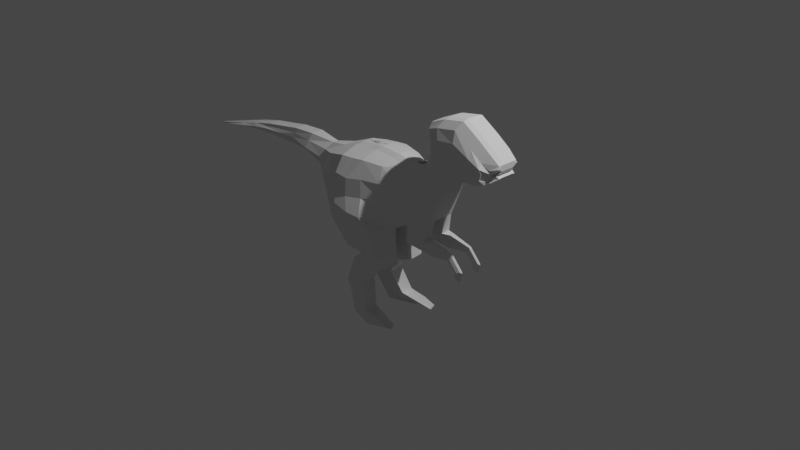 # Source: Dino9.blend  (saved by Blender 2.81.16; exported with 4.5.12 LTS)
import bpy
from mathutils import Matrix  # noqa: F401  (used for matrix-valued properties, if any)

bpy.ops.wm.read_factory_settings(use_empty=True)
scene = bpy.context.scene
scene.name = 'Scene'

# ---- collections
col_collection = bpy.data.collections.new('Collection'); scene.collection.children.link(col_collection)

# ---- world
world_world = bpy.data.worlds.new('World'); scene.world = world_world
world_world.use_nodes = True; world_world.node_tree.nodes.clear()
_N = world_world.node_tree.nodes; _L = world_world.node_tree.links
n0 = _N.new('ShaderNodeOutputWorld'); n0.name = 'World Output'; n0.location = (300, 300)
n1 = _N.new('ShaderNodeBackground'); n1.name = 'Background'; n1.location = (10, 300)
n1.inputs[0].default_value = (0.05088, 0.05088, 0.05088, 1.0)
_L.new(n1.outputs[0], n0.inputs[0])
n0.is_active_output = True
world_world.color = (0.05088, 0.05088, 0.05088)
world_world.use_sun_shadow = False
world_world.sun_shadow_jitter_overblur = 0.0

# ---- cameras
cam_camera = bpy.data.cameras.new('Camera')
cam_camera.clip_end = 100.0
cam_camera.ortho_scale = 7.314

# ---- lights
light_light = bpy.data.lights.new('Light', 'POINT')
light_light.transmission_factor = 0.0
light_light.energy = 1000.0
light_light.shadow_soft_size = 0.1
light_light.shadow_maximum_resolution = 0.006
light_light.use_absolute_resolution = True

# ---- meshes
me_plane = bpy.data.meshes.new('Plane')
me_plane.from_pydata([(-1.593, 0.373, -0.03725), (-2.536, 0.3427, -0.01353), (-0.5102, 0.6311, 0.2992), (-0.4905, -0.0003076, 0.4715), (0.003759, -0.05792, 0.4042), (-0.2112, 0.6666, 0.2992), (0.05214, -0.03908, 0.1858), (0.02222, 0.656, 0.2481), (0.3041, 0.09705, 0.1805), (0.2016, 0.6178, 0.18), (0.5771, 0.2062, 0.1563), (0.3611, 0.6294, 0.1559), (0.7116, 0.5359, 0.1563), (0.4847, 0.7571, 0.09616), (0.7659, 0.7391, 0.1563), (0.5324, 0.9055, 0.1047), (0.8082, 0.8334, 0.1805), (0.5619, 1.179, 0.1511), (-0.7987, 0.5422, 0.2195), (-0.8683, 0.2338, 0.2608), (-1.099, 0.343, 0.1153), (0.8685, 0.8365, 0.1805), (0.6953, 1.23, 0.18), (0.973, 0.8083, 0.1805), (0.9213, 1.272, 0.18), (1.161, 0.8064, 0.1805), (1.122, 1.147, 0.18), (1.296, 0.8541, 0.1805), (1.251, 1.054, 0.18), (1.345, 0.8803, 0.1371), (1.332, 0.9969, 0.1563), (0.4632, 0.7846, 0.06987), (0.5096, 0.9396, 0.06987), (-2.275, 0.3464, 0.06987), (-2.539, 0.3028, 0.06987), (0.05346, -0.02556, 0.08759), (-0.09148, -0.07043, 0.06987), (-1.548, 0.5621, 0.06987), (-1.271, 0.5811, 0.06987), (1.413, 1.055, 0.06987), (1.4, 0.9246, 0.06987), (0.8685, 0.8365, 0.06987), (0.8082, 0.8334, 0.06987), (-0.154, 0.7648, 0.06987), (0.07943, 0.7543, 0.06987), (-1.344, 0.3502, 0.06987), (-1.593, 0.373, 0.06987), (1.296, 0.8541, 0.06987), (0.7659, 0.7407, 0.06987), (-2.992, 0.1974, 0.01494), (-2.994, 0.2129, 0.01494), (1.308, 1.153, 0.06987), (0.546, 1.232, 0.06987), (0.3041, 0.09705, 0.06987), (-1.767, 0.5222, 0.06987), (-2.536, 0.3427, 0.05634), (0.7525, 1.328, 0.06987), (0.2588, 0.716, 0.06987), (-1.823, 0.3654, 0.06987), (-0.7411, 0.6096, 0.06987), (-0.453, 0.7293, 0.06987), (-0.4905, -0.0003077, 0.06987), (-0.8693, 0.1736, 0.06987), (0.973, 0.8083, 0.06987), (0.5771, 0.2078, 0.06987), (-2.013, 0.4804, 0.06987), (0.9785, 1.371, 0.06987), (0.4183, 0.7292, 0.06987), (-2.005, 0.3654, 0.06987), (-0.9689, 0.5583, 0.03262), (-1.1, 0.3086, 0.06185), (1.161, 0.8064, 0.06987), (0.7116, 0.5375, 0.06987), (-2.277, 0.4178, 0.06987), (1.179, 1.245, 0.06987), (-0.4905, -0.0003077, 0.06987), (-0.3432, -0.2879, 0.3985), (0.01453, -0.2201, 0.3973), (-0.3368, -0.2859, 0.06619), (0.04423, -0.2203, 0.09045), (-0.2573, -0.3931, 0.2601), (0.06873, -0.4649, 0.246), (-0.2638, -0.3987, 0.09214), (0.06223, -0.4705, 0.07806), (-0.2573, -0.3931, 0.2601), (0.06873, -0.4649, 0.246), (-0.2638, -0.3987, 0.09214), (0.06223, -0.4705, 0.07806), (-0.3867, -0.476, 0.2702), (-0.1725, -0.5819, 0.269), (-0.3972, -0.4814, 0.1212), (-0.183, -0.5873, 0.12), (-0.518, -0.7951, 0.2604), (-0.2551, -0.7389, 0.2695), (-0.5134, -0.7985, 0.1098), (-0.2506, -0.7423, 0.1189), (-0.3182, -1.123, 0.2967), (-0.1588, -1.008, 0.3344), (-0.31, -1.113, 0.1481), (-0.1506, -0.9984, 0.1858), (-0.04157, -1.107, 0.3641), (0.1854, -1.073, 0.3395), (-0.03914, -1.104, 0.2369), (0.1879, -1.07, 0.2481), (0.2862, -0.09831, 0.1756), (0.5352, 0.002755, 0.1756), (0.2862, -0.09831, 0.07471), (0.5352, 0.002755, 0.07471), (0.6212, -0.1346, 0.1518), (0.6283, 0.00718, 0.1518), (0.6212, -0.1346, 0.09852), (0.6283, 0.00718, 0.09852), (0.8332, -0.1096, 0.1397), (0.8679, -0.0404, 0.1397), (0.8332, -0.1096, 0.1106), (0.8679, -0.0404, 0.1106), (0.9223, -0.2083, 0.1397), (0.9917, -0.174, 0.1397), (0.9223, -0.2083, 0.1106), (0.9917, -0.174, 0.1106), (0.9244, -0.2678, 0.1326), (0.9638, -0.27, 0.1326), (0.9244, -0.2678, 0.1178), (0.9638, -0.27, 0.1178), (-0.2793, -0.03743, -0.03717), (-0.2947, 0.7481, -0.03717), (-0.2793, -0.03743, 0.479), (-0.3519, 0.6499, 0.3066), (-0.2947, 0.7481, 0.04999), (-0.2793, -0.03743, 0.04999), (-0.2793, -0.03743, 0.479), (-0.2793, -0.03743, 0.04999), (-0.2244, -0.2532, 0.4272), (-0.218, -0.2512, 0.06142), (-0.1676, -0.4311, 0.2663), (-0.1741, -0.4367, 0.06848), (-0.1676, -0.4311, 0.2663), (-0.1741, -0.4367, 0.06848), (-0.3562, -0.5321, 0.2875), (-0.3668, -0.5375, 0.1132), (-0.4618, -0.7654, 0.2821), (-0.4572, -0.7688, 0.1058), (-0.3167, -1.062, 0.3463), (-0.3085, -1.052, 0.1725), (-0.04114, -1.089, 0.4129), (-0.03871, -1.086, 0.2657), (0.4447, 0.1541, -0.04244), (0.341, 0.7228, -0.04244), (0.4447, 0.1533, 0.1917), (0.2838, 0.6238, 0.191), (0.341, 0.7228, 0.0549), (0.4447, 0.1541, 0.0549), (0.4144, -0.04626, 0.2022), (0.4144, -0.04626, 0.06165), (0.6248, -0.06159, 0.1691), (0.6248, -0.06159, 0.09482), (0.8511, -0.07396, 0.1522), (0.8511, -0.07396, 0.1117), (0.958, -0.1906, 0.1522), (0.958, -0.1906, 0.1117), (0.9447, -0.2689, 0.1423), (0.9447, -0.2689, 0.1216), (-0.5004, 0.3154, 0.4241), (-0.1513, 0.2981, 0.3839), (0.07087, 0.3278, 0.3162), (0.2529, 0.3574, 0.2481), (0.4851, 0.4341, 0.1874), (0.6141, 0.6628, 0.1475), (0.6698, 0.8545, 0.1433), (0.701, 1.022, 0.1907), (-0.8249, 0.3847, 0.3134), (-1.059, 0.388, 0.1373), (0.7819, 1.033, 0.2023), (0.9471, 1.04, 0.2023), (1.141, 0.9766, 0.2023), (1.274, 0.9542, 0.2023), (1.339, 0.9386, 0.08877), (1.407, 0.99, 0.06987), (-0.3388, 0.2717, 0.4254), (0.3642, 0.3885, 0.2393), (0.8853, 0.8555, 0.123), (1.406, 1.052, 0.111), (0.479, 0.7884, 0.08104), (1.274, 0.9542, 0.2023), (1.339, 0.9386, 0.08877), (-0.1952, 0.7328, 0.1228), (1.309, 1.132, 0.1228), (0.3047, 0.0947, 0.123), (-0.5129, -0.00547, 0.123), (0.9929, 0.8264, 0.123), (0.5855, 0.2079, 0.111), (1.186, 0.8246, 0.123), (0.7239, 0.5471, 0.111), (0.5274, 0.9446, 0.08531), (-0.1024, -0.07762, 0.123), (1.405, 0.9241, 0.1014), (0.8233, 0.8524, 0.123), (0.04499, 0.722, 0.1228), (1.325, 0.8736, 0.123), (0.7797, 0.7561, 0.111), (0.5614, 1.236, 0.1084), (0.7375, 1.312, 0.1228), (0.2295, 0.6826, 0.1228), (-0.5028, 0.6963, 0.1228), (-0.8588, 0.2067, 0.1302), (0.97, 1.356, 0.1228), (0.3937, 0.6954, 0.1108), (-1.099, 0.3067, 0.1114), (1.176, 1.227, 0.1228), (-0.5129, -0.00547, 0.123), (-0.358, -0.3003, 0.1314), (0.02958, -0.2328, 0.1564), (-0.2764, -0.4125, 0.151), (0.05449, -0.4865, 0.1366), (-0.2764, -0.4125, 0.151), (0.05449, -0.4865, 0.1366), (-0.4117, -0.4978, 0.1715), (-0.1958, -0.6067, 0.1703), (-0.5388, -0.825, 0.1719), (-0.2728, -0.7672, 0.17), (-0.3313, -1.155, 0.2104), (-0.1718, -1.037, 0.2378), (-0.04973, -1.142, 0.2911), (0.1773, -1.108, 0.2912), (0.2862, -0.1063, 0.1232), (0.5424, -0.002319, 0.1232), (0.6309, -0.1437, 0.124), (0.6381, 0.002233, 0.124), (0.849, -0.1179, 0.1244), (0.8847, -0.04672, 0.1244), (0.9406, -0.2194, 0.1244), (1.012, -0.1842, 0.1244), (0.9429, -0.2807, 0.1246), (0.9834, -0.2829, 0.1246), (-0.04929, -1.124, 0.3193), (-0.34, 0.7157, 0.1159), (0.9638, -0.2818, 0.1315), (0.3141, 0.6892, 0.1203), (1.405, 0.9879, 0.07736), (-0.1813, 0.4823, 0.3587), (0.04655, 0.4919, 0.3076), (0.2272, 0.4876, 0.2395), (0.4231, 0.5318, 0.2008), (0.5494, 0.71, 0.1555), (0.6011, 0.88, 0.1575), (0.6315, 1.101, 0.2002), (0.7386, 1.132, 0.2186), (0.9342, 1.156, 0.2186), (1.132, 1.062, 0.2186), (1.262, 1.004, 0.2186), (1.335, 0.9677, 0.1561), (-0.3454, 0.4608, 0.4029), (0.324, 0.5061, 0.2405), (-0.5053, 0.4733, 0.399), (-1.017, 0.483, 0.1035), (1.41, 1.023, 0.1081), (1.405, 1.02, 0.1303), (-0.4568, 0.1739, 0.4667), (-0.7993, 0.2705, 0.2975), (1.369, 0.9431, 0.09053), (-0.09702, 0.1318, 0.4667), (0.1113, 0.1797, 0.2975), (0.2876, 0.2409, 0.2294), (0.5306, 0.3303, 0.1886), (0.6574, 0.5989, 0.1695), (0.7102, 0.7888, 0.1674), (0.7456, 0.9149, 0.2018), (0.8135, 0.9215, 0.2074), (0.9432, 0.9114, 0.2074), (1.127, 0.8799, 0.2074), (1.256, 0.892, 0.2074), (1.31, 0.8971, 0.1319), (-0.2775, 0.135, 0.4709), (0.4088, 0.2829, 0.2306), (1.371, 0.9419, 0.1093), (-1.89, 0.5013, 0.06987), (-2.276, 0.3861, 0.1003), (-1.573, 0.4562, 0.1003), (-1.798, 0.4436, 0.1003), (-2.009, 0.4265, 0.1003), (-2.54, 0.3212, 0.0938), (-1.322, 0.4229, 0.1346), (-1.296, 0.5018, 0.1023), (-1.561, 0.507, 0.08567), (-0.4905, -0.0003078, 0.0), (-0.09148, -0.07043, 0.0), (-0.453, 0.7293, 0.0), (-0.154, 0.7648, 0.0), (0.1195, -0.000538, 0.0), (0.07943, 0.7543, 0.0), (0.3041, 0.09705, 0.0), (0.2588, 0.716, 0.0), (0.5771, 0.2078, 0.0), (0.4183, 0.7292, 0.0), (0.7116, 0.5375, 0.0), (0.4632, 0.7846, 0.0), (0.7659, 0.7407, 0.0), (0.5096, 0.9396, 0.0), (0.8082, 0.8334, 0.0), (0.546, 1.232, 0.0), (-0.8693, 0.1736, 0.0), (-0.7411, 0.6096, 0.0), (-1.091, 0.2818, 0.0), (-0.9689, 0.5583, 0.0), (-1.344, 0.3502, 0.0), (-1.271, 0.5811, 0.0), (-1.593, 0.373, 0.03725), (-1.548, 0.5621, 0.0), (-1.823, 0.3654, 0.0), (-1.767, 0.5222, 0.0), (-2.005, 0.3654, 0.0), (-2.013, 0.4804, 0.0), (-2.275, 0.3464, 0.0), (-2.277, 0.4178, 0.0), (-2.539, 0.3028, 0.0), (-2.536, 0.3427, 0.01353), (0.8685, 0.8365, 0.0), (-2.992, 0.1974, 0.0), (0.7525, 1.328, 0.0), (0.973, 0.8083, 0.0), (0.9785, 1.371, 0.0), (1.161, 0.8064, 0.0), (1.179, 1.245, 0.0), (1.296, 0.854, 0.0), (1.308, 1.153, 0.0), (1.4, 0.9246, 0.0), (1.413, 1.055, 0.0), (-2.994, 0.2129, 0.0), (-0.5102, 0.6311, -0.2992), (-0.4905, -0.0003076, -0.4715), (0.003759, -0.05792, -0.4042), (-0.2112, 0.6666, -0.2992), (0.05214, -0.03908, -0.1858), (0.02222, 0.656, -0.2481), (0.3041, 0.09705, -0.1805), (0.2016, 0.6178, -0.18), (0.5771, 0.2062, -0.1563), (0.3611, 0.6294, -0.1559), (0.7116, 0.5359, -0.1563), (0.4847, 0.7571, -0.09616), (0.7659, 0.7391, -0.1563), (0.5324, 0.9055, -0.1047), (0.8082, 0.8334, -0.1805), (0.5619, 1.179, -0.1511), (-0.7987, 0.5422, -0.2195), (-0.8683, 0.2338, -0.2608), (-1.099, 0.343, -0.1153), (0.8685, 0.8365, -0.1805), (0.6953, 1.23, -0.18), (0.973, 0.8083, -0.1805), (0.9213, 1.272, -0.18), (1.161, 0.8064, -0.1805), (1.122, 1.147, -0.18), (1.296, 0.8541, -0.1805), (1.251, 1.054, -0.18), (1.345, 0.8803, -0.1371), (1.332, 0.9969, -0.1563), (0.4632, 0.7846, -0.06987), (0.5096, 0.9396, -0.06987), (-2.275, 0.3464, -0.06987), (-2.539, 0.3028, -0.06987), (0.05346, -0.02556, -0.08759), (-0.09148, -0.07043, -0.06987), (-1.548, 0.5621, -0.06987), (-1.271, 0.5811, -0.06987), (1.413, 1.055, -0.06987), (1.4, 0.9246, -0.06987), (0.8685, 0.8365, -0.06987), (0.8082, 0.8334, -0.06987), (-0.154, 0.7648, -0.06987), (0.07943, 0.7543, -0.06987), (-1.344, 0.3502, -0.06987), (-1.593, 0.373, -0.06987), (1.296, 0.8541, -0.06987), (0.7659, 0.7407, -0.06987), (-2.992, 0.1974, -0.01494), (-2.994, 0.2129, -0.01494), (1.308, 1.153, -0.06987), (0.546, 1.232, -0.06987), (0.3041, 0.09705, -0.06987), (-1.767, 0.5222, -0.06987), (-2.536, 0.3427, -0.05634), (0.7525, 1.328, -0.06987), (0.2588, 0.716, -0.06987), (-1.823, 0.3654, -0.06987), (-0.7411, 0.6096, -0.06987), (-0.453, 0.7293, -0.06987), (-0.4905, -0.0003077, -0.06987), (-0.8693, 0.1736, -0.06987), (0.973, 0.8083, -0.06987), (0.5771, 0.2078, -0.06987), (-2.013, 0.4804, -0.06987), (0.9785, 1.371, -0.06987), (0.4183, 0.7292, -0.06987), (-2.005, 0.3654, -0.06987), (-0.9689, 0.5583, -0.03262), (-1.1, 0.3086, -0.06185), (1.161, 0.8064, -0.06987), (0.7116, 0.5375, -0.06987), (-2.277, 0.4178, -0.06987), (1.179, 1.245, -0.06987), (-0.4905, -0.0003077, -0.06987), (-0.3432, -0.2879, -0.3985), (0.01453, -0.2201, -0.3973), (-0.3368, -0.2859, -0.06619), (0.04423, -0.2203, -0.09045), (-0.2573, -0.3931, -0.2601), (0.06873, -0.4649, -0.246), (-0.2638, -0.3987, -0.09214), (0.06223, -0.4705, -0.07806), (-0.2573, -0.3931, -0.2601), (0.06873, -0.4649, -0.246), (-0.2638, -0.3987, -0.09214), (0.06223, -0.4705, -0.07806), (-0.3867, -0.476, -0.2702), (-0.1725, -0.5819, -0.269), (-0.3972, -0.4814, -0.1212), (-0.183, -0.5873, -0.12), (-0.518, -0.7951, -0.2604), (-0.2551, -0.7389, -0.2695), (-0.5134, -0.7985, -0.1098), (-0.2506, -0.7423, -0.1189), (-0.3182, -1.123, -0.2967), (-0.1588, -1.008, -0.3344), (-0.31, -1.113, -0.1481), (-0.1506, -0.9984, -0.1858), (-0.04157, -1.107, -0.3641), (0.1854, -1.073, -0.3395), (-0.03914, -1.104, -0.2369), (0.1879, -1.07, -0.2481), (0.2862, -0.09831, -0.1756), (0.5352, 0.002755, -0.1756), (0.2862, -0.09831, -0.07471), (0.5352, 0.002755, -0.07471), (0.6212, -0.1346, -0.1518), (0.6283, 0.00718, -0.1518), (0.6212, -0.1346, -0.09852), (0.6283, 0.00718, -0.09852), (0.8332, -0.1096, -0.1397), (0.8679, -0.0404, -0.1397), (0.8332, -0.1096, -0.1106), (0.8679, -0.0404, -0.1106), (0.9223, -0.2083, -0.1397), (0.9917, -0.174, -0.1397), (0.9223, -0.2083, -0.1106), (0.9917, -0.174, -0.1106), (0.9244, -0.2678, -0.1326), (0.9638, -0.27, -0.1326), (0.9244, -0.2678, -0.1178), (0.9638, -0.27, -0.1178), (-0.2793, -0.03743, 0.03717), (-0.2947, 0.7481, 0.03717), (-0.2793, -0.03743, -0.479), (-0.3519, 0.6499, -0.3066), (-0.2947, 0.7481, -0.04999), (-0.2793, -0.03743, -0.04999), (-0.2793, -0.03743, -0.479), (-0.2793, -0.03743, -0.04999), (-0.2244, -0.2532, -0.4272), (-0.218, -0.2512, -0.06142), (-0.1676, -0.4311, -0.2663), (-0.1741, -0.4367, -0.06848), (-0.1676, -0.4311, -0.2663), (-0.1741, -0.4367, -0.06848), (-0.3562, -0.5321, -0.2875), (-0.3668, -0.5375, -0.1132), (-0.4618, -0.7654, -0.2821), (-0.4572, -0.7688, -0.1058), (-0.3167, -1.062, -0.3463), (-0.3085, -1.052, -0.1725), (-0.04114, -1.089, -0.4129), (-0.03871, -1.086, -0.2657), (0.4447, 0.1541, 0.04244), (0.341, 0.7228, 0.04244), (0.4447, 0.1533, -0.1917), (0.2838, 0.6238, -0.191), (0.341, 0.7228, -0.0549), (0.4447, 0.1541, -0.0549), (0.4144, -0.04626, -0.2022), (0.4144, -0.04626, -0.06165), (0.6248, -0.06159, -0.1691), (0.6248, -0.06159, -0.09482), (0.8511, -0.07396, -0.1522), (0.8511, -0.07396, -0.1117), (0.958, -0.1906, -0.1522), (0.958, -0.1906, -0.1117), (0.9447, -0.2689, -0.1423), (0.9447, -0.2689, -0.1216), (1.407, 0.99, 0.0), (-0.5004, 0.3154, -0.4241), (-0.1513, 0.2981, -0.3839), (0.07087, 0.3278, -0.3162), (0.2529, 0.3574, -0.2481), (0.4851, 0.4341, -0.1874), (0.6141, 0.6628, -0.1475), (0.6698, 0.8545, -0.1433), (0.701, 1.022, -0.1907), (-0.8249, 0.3847, -0.3134), (-1.059, 0.388, -0.1373), (0.7819, 1.033, -0.2023), (0.9471, 1.04, -0.2023), (1.141, 0.9766, -0.2023), (1.274, 0.9542, -0.2023), (1.339, 0.9386, -0.08877), (1.407, 0.99, -0.06987), (-0.3388, 0.2717, -0.4254), (0.3642, 0.3885, -0.2393), (0.8853, 0.8555, -0.123), (1.406, 1.052, -0.111), (0.479, 0.7884, -0.08104), (1.274, 0.9542, -0.2023), (1.339, 0.9386, -0.08877), (-0.1952, 0.7328, -0.1228), (1.309, 1.132, -0.1228), (0.3047, 0.0947, -0.123), (-0.5129, -0.00547, -0.123), (0.9929, 0.8264, -0.123), (0.5855, 0.2079, -0.111), (1.186, 0.8246, -0.123), (0.7239, 0.5471, -0.111), (0.5274, 0.9446, -0.08531), (-0.1024, -0.07762, -0.123), (1.405, 0.9241, -0.1014), (0.8233, 0.8524, -0.123), (0.04499, 0.722, -0.1228), (1.325, 0.8736, -0.123), (0.7797, 0.7561, -0.111), (0.5614, 1.236, -0.1084), (0.7375, 1.312, -0.1228), (0.2295, 0.6826, -0.1228), (-0.5028, 0.6963, -0.1228), (-0.8588, 0.2067, -0.1302), (0.97, 1.356, -0.1228), (0.3937, 0.6954, -0.1108), (-1.099, 0.3067, -0.1114), (1.176, 1.227, -0.1228), (-0.5129, -0.00547, -0.123), (-0.358, -0.3003, -0.1314), (0.02958, -0.2328, -0.1564), (-0.2764, -0.4125, -0.151), (0.05449, -0.4865, -0.1366), (-0.2764, -0.4125, -0.151), (0.05449, -0.4865, -0.1366), (-0.4117, -0.4978, -0.1715), (-0.1958, -0.6067, -0.1703), (-0.5388, -0.825, -0.1719), (-0.2728, -0.7672, -0.17), (-0.3313, -1.155, -0.2104), (-0.1718, -1.037, -0.2378), (-0.04973, -1.142, -0.2911), (0.1773, -1.108, -0.2912), (0.2862, -0.1063, -0.1232), (0.5424, -0.002319, -0.1232), (0.6309, -0.1437, -0.124), (0.6381, 0.002233, -0.124), (0.849, -0.1179, -0.1244), (0.8847, -0.04672, -0.1244), (0.9406, -0.2194, -0.1244), (1.012, -0.1842, -0.1244), (0.9429, -0.2807, -0.1246), (0.9834, -0.2829, -0.1246), (-0.04929, -1.124, -0.3193), (-0.34, 0.7157, -0.1159), (0.9638, -0.2818, -0.1315), (0.3141, 0.6892, -0.1203), (1.405, 0.9879, -0.07736), (1.41, 1.023, 0.0), (-0.1813, 0.4823, -0.3587), (0.04655, 0.4919, -0.3076), (0.2272, 0.4876, -0.2395), (0.4231, 0.5318, -0.2008), (0.5494, 0.71, -0.1555), (0.6011, 0.88, -0.1575), (0.6315, 1.101, -0.2002), (0.7386, 1.132, -0.2186), (0.9342, 1.156, -0.2186), (1.132, 1.062, -0.2186), (1.262, 1.004, -0.2186), (1.335, 0.9677, -0.1561), (-0.3454, 0.4608, -0.4029), (0.324, 0.5061, -0.2405), (-0.5053, 0.4733, -0.399), (-1.017, 0.483, -0.1035), (1.41, 1.023, -0.1081), (1.405, 1.02, -0.1303), (-0.4568, 0.1739, -0.4667), (-0.7993, 0.2705, -0.2975), (1.369, 0.9431, -0.09053), (1.369, 0.9431, 0.0), (-0.09702, 0.1318, -0.4667), (0.1113, 0.1797, -0.2975), (0.2876, 0.2409, -0.2294), (0.5306, 0.3303, -0.1886), (0.6574, 0.5989, -0.1695), (0.7102, 0.7888, -0.1674), (0.7456, 0.9149, -0.2018), (0.8135, 0.9215, -0.2074), (0.9432, 0.9114, -0.2074), (1.127, 0.8799, -0.2074), (1.256, 0.892, -0.2074), (1.31, 0.8971, -0.1319), (-0.2775, 0.135, -0.4709), (0.4088, 0.2829, -0.2306), (1.371, 0.9419, -0.1093), (-1.89, 0.5013, 0.0), (-1.89, 0.5013, -0.06987), (-2.276, 0.3861, -0.1003), (-1.573, 0.4562, -0.1003), (-1.798, 0.4436, -0.1003), (-2.009, 0.4265, -0.1003), (-2.54, 0.3212, -0.0938), (-1.322, 0.4229, -0.1346), (-1.296, 0.5018, -0.1023), (-1.561, 0.507, -0.08567)], [(126, 130), (183, 184), (45, 207), (54, 58), (65, 68), (38, 45), (452, 456), (510, 511), (371, 534), (380, 384), (391, 394), (364, 371)], [(251, 239, 5, 127), (260, 4, 6, 261), (261, 6, 8, 262), (273, 148, 10, 263), (263, 10, 12, 264), (264, 12, 14, 265), (265, 14, 16, 266), (253, 2, 18, 170), (18, 254, 171, 170), (46, 277, 278, 279, 276, 33, 310, 68, 58), (266, 16, 21, 267), (267, 21, 23, 268), (268, 23, 25, 269), (269, 25, 27, 270), (270, 27, 29, 271), (193, 182, 13, 15), (194, 35, 6, 4), (256, 181, 30, 250), (196, 180, 21, 16), (197, 185, 5, 7), (198, 195, 29, 27), (199, 196, 16, 14), (181, 186, 28, 30), (200, 193, 15, 17), (35, 187, 8, 6), (201, 200, 17, 22), (202, 197, 7, 9), (203, 18, 2), (204, 188, 3, 19), (180, 189, 23, 21), (187, 53, 106, 224), (205, 201, 22, 24), (237, 202, 9, 149), (73, 55, 50, 49, 34, 280, 276), (207, 204, 19, 20), (189, 191, 25, 23), (190, 192, 12, 10), (313, 1, 55, 73, 65, 311), (208, 205, 24, 26), (182, 206, 11, 13), (20, 171, 281, 45), (235, 203, 2, 127), (192, 199, 14, 12), (186, 208, 26, 28), (324, 322, 74, 51), (294, 296, 48, 72), (321, 323, 47, 71), (304, 302, 70, 45), (125, 286, 60, 128), (303, 305, 38, 69), (312, 310, 68, 33), (295, 293, 67, 31), (322, 320, 66, 74), (124, 285, 36, 129), (45, 70, 207, 20), (292, 294, 72, 64), (319, 321, 71, 63), (302, 300, 62, 70), (301, 303, 69, 59), (310, 308, 58, 68), (147, 291, 57, 150), (320, 318, 56, 66), (604, 311, 65, 275), (146, 292, 64, 151), (316, 319, 63, 41), (300, 284, 61, 62), (286, 301, 59, 60), (317, 314, 34, 49), (308, 0, 46, 58), (291, 289, 44, 57), (318, 299, 52, 56), (1, 327, 50, 55), (307, 309, 54, 37), (288, 290, 53, 35), (299, 297, 32, 52), (326, 324, 51, 39), (327, 317, 49, 50), (296, 298, 42, 48), (323, 325, 40, 47), (0, 304, 45, 46), (289, 287, 43, 44), (298, 316, 41, 42), (566, 326, 39, 255), (305, 307, 37, 38), (285, 288, 35, 36), (314, 312, 33, 34), (297, 295, 31, 32), (129, 36, 35, 131), (188, 61, 75, 209), (133, 79, 83, 135), (131, 35, 79, 133), (209, 75, 78, 210), (213, 81, 85, 215), (210, 78, 82, 212), (211, 77, 81, 213), (132, 76, 80, 134), (137, 87, 91, 139), (134, 80, 84, 136), (135, 83, 87, 137), (212, 82, 86, 214), (216, 90, 94, 218), (214, 86, 90, 216), (215, 85, 89, 217), (136, 84, 88, 138), (219, 93, 97, 221), (217, 89, 93, 219), (138, 88, 92, 140), (139, 91, 95, 141), (143, 99, 103, 145), (140, 92, 96, 142), (141, 95, 99, 143), (218, 94, 98, 220), (234, 223, 101, 144), (220, 98, 102, 222), (221, 97, 101, 223), (142, 96, 100, 144), (225, 105, 109, 227), (190, 10, 105, 225), (151, 64, 107, 153), (148, 8, 104, 152), (155, 111, 115, 157), (152, 104, 108, 154), (153, 107, 111, 155), (224, 106, 110, 226), (229, 113, 117, 231), (226, 110, 114, 228), (227, 109, 113, 229), (154, 108, 112, 156), (158, 116, 120, 160), (156, 112, 116, 158), (157, 115, 119, 159), (228, 114, 118, 230), (236, 233, 121, 160), (159, 119, 123, 161), (230, 118, 122, 232), (231, 117, 121, 233), (97, 142, 144, 101), (222, 234, 144, 100), (94, 141, 143, 98), (93, 140, 142, 97), (98, 143, 145, 102), (90, 139, 141, 94), (89, 138, 140, 93), (85, 136, 138, 89), (82, 135, 137, 86), (81, 134, 136, 85), (86, 137, 139, 90), (77, 132, 134, 81), (75, 131, 133, 78), (78, 133, 135, 82), (61, 129, 131, 75), (284, 124, 129, 61), (287, 125, 128, 43), (185, 235, 127, 5), (253, 251, 127, 2), (118, 159, 161, 122), (232, 236, 160, 120), (114, 157, 159, 118), (113, 156, 158, 117), (117, 158, 160, 121), (109, 154, 156, 113), (106, 153, 155, 110), (105, 152, 154, 109), (110, 155, 157, 114), (10, 148, 152, 105), (53, 151, 153, 106), (290, 146, 151, 53), (293, 147, 150, 67), (206, 237, 149, 11), (262, 8, 148, 273), (241, 165, 179, 252), (257, 272, 178, 162), (588, 488, 177, 259), (274, 238, 176, 271), (249, 175, 176, 250), (248, 174, 175, 249), (247, 173, 174, 248), (246, 172, 173, 247), (245, 169, 172, 246), (258, 170, 171, 20), (257, 162, 170, 258), (244, 168, 169, 245), (243, 167, 168, 244), (242, 166, 167, 243), (252, 179, 166, 242), (240, 164, 165, 241), (239, 163, 164, 240), (272, 260, 163, 178), (259, 177, 238, 274), (67, 150, 237, 206), (122, 161, 236, 232), (43, 128, 235, 185), (102, 145, 234, 222), (119, 231, 233, 123), (116, 230, 232, 120), (161, 123, 233, 236), (112, 228, 230, 116), (111, 227, 229, 115), (108, 226, 228, 112), (115, 229, 231, 119), (104, 224, 226, 108), (64, 190, 225, 107), (107, 225, 227, 111), (99, 221, 223, 103), (96, 220, 222, 100), (145, 103, 223, 234), (92, 218, 220, 96), (91, 217, 219, 95), (95, 219, 221, 99), (87, 215, 217, 91), (84, 214, 216, 88), (88, 216, 218, 92), (80, 212, 214, 84), (79, 211, 213, 83), (76, 210, 212, 80), (83, 213, 215, 87), (35, 6, 211, 79), (130, 3, 76, 132), (3, 209, 210, 76), (51, 74, 208, 186), (72, 48, 199, 192), (71, 47, 198, 191), (128, 60, 203, 235), (31, 67, 206, 182), (74, 66, 205, 208), (36, 194, 6, 35), (64, 72, 192, 190), (63, 71, 191, 189), (70, 62, 204, 207), (150, 57, 202, 237), (66, 56, 201, 205), (8, 187, 224, 104), (41, 63, 189, 180), (62, 61, 188, 204), (60, 59, 18, 203), (57, 44, 197, 202), (56, 52, 200, 201), (35, 53, 187), (52, 32, 193, 200), (39, 51, 186, 181), (48, 42, 196, 199), (47, 40, 195, 198), (44, 43, 185, 197), (42, 41, 180, 196), (255, 39, 181, 256), (36, 35, 194), (32, 31, 182, 193), (177, 255, 256, 238), (5, 239, 240, 7), (7, 240, 241, 9), (149, 252, 242, 11), (11, 242, 243, 13), (13, 243, 244, 15), (15, 244, 245, 17), (17, 245, 246, 22), (22, 246, 247, 24), (24, 247, 248, 26), (26, 248, 249, 28), (28, 249, 250, 30), (9, 241, 252, 149), (162, 178, 251, 253), (488, 566, 255, 177), (238, 256, 250, 176), (162, 253, 170), (178, 163, 239, 251), (40, 259, 274, 195), (126, 4, 260, 272), (3, 257, 258, 19), (19, 258, 20), (195, 274, 271, 29), (325, 588, 259, 40), (3, 126, 272, 257), (165, 262, 273, 179), (175, 270, 271, 176), (174, 269, 270, 175), (173, 268, 269, 174), (172, 267, 268, 173), (169, 266, 267, 172), (168, 265, 266, 169), (167, 264, 265, 168), (166, 263, 264, 167), (179, 273, 263, 166), (164, 261, 262, 165), (163, 260, 261, 164), (34, 1, 55), (309, 604, 275, 54), (276, 279, 278, 277, 283, 37, 54, 275, 65, 73), (276, 280, 34, 33), (277, 281, 282, 283), (277, 46, 45, 281), (25, 191, 198, 27), (171, 254, 282, 281), (254, 18, 59, 69), (283, 282, 38, 37), (282, 254, 69, 38), (211, 6, 4, 77), (77, 4, 130, 132), (579, 453, 331, 567), (589, 590, 332, 330), (590, 591, 334, 332), (602, 592, 336, 474), (592, 593, 338, 336), (593, 594, 340, 338), (594, 595, 342, 340), (581, 497, 344, 328), (344, 497, 498, 582), (372, 384, 394, 310, 359, 606, 609, 608, 607), (595, 596, 347, 342), (596, 597, 349, 347), (597, 598, 351, 349), (598, 599, 353, 351), (599, 600, 355, 353), (520, 341, 339, 509), (521, 330, 332, 361), (584, 578, 356, 508), (523, 342, 347, 507), (524, 333, 331, 512), (525, 353, 355, 522), (526, 340, 342, 523), (508, 356, 354, 513), (527, 343, 341, 520), (361, 332, 334, 514), (528, 348, 343, 527), (529, 335, 333, 524), (530, 328, 344), (531, 345, 329, 515), (507, 347, 349, 516), (514, 551, 432, 379), (532, 350, 348, 528), (564, 475, 335, 529), (399, 606, 610, 360, 375, 376, 381), (534, 346, 345, 531), (516, 349, 351, 518), (517, 336, 338, 519), (313, 311, 391, 399, 381, 315), (535, 352, 350, 532), (509, 339, 337, 533), (346, 371, 611, 498), (562, 453, 328, 530), (519, 338, 340, 526), (513, 354, 352, 535), (324, 377, 400, 322), (294, 398, 374, 296), (321, 397, 373, 323), (304, 371, 396, 302), (451, 454, 386, 286), (303, 395, 364, 305), (312, 359, 394, 310), (295, 357, 393, 293), (322, 400, 392, 320), (450, 455, 362, 285), (371, 346, 534, 396), (292, 390, 398, 294), (319, 389, 397, 321), (302, 396, 388, 300), (301, 385, 395, 303), (310, 394, 384, 308), (473, 476, 383, 291), (320, 392, 382, 318), (604, 605, 391, 311), (472, 477, 390, 292), (316, 367, 389, 319), (300, 388, 387, 284), (286, 386, 385, 301), (317, 375, 360, 314), (308, 384, 372, 306), (291, 383, 370, 289), (318, 382, 378, 299), (315, 381, 376, 327), (307, 363, 380, 309), (288, 361, 379, 290), (299, 378, 358, 297), (326, 365, 377, 324), (327, 376, 375, 317), (296, 374, 368, 298), (323, 373, 366, 325), (306, 372, 371, 304), (289, 370, 369, 287), (298, 368, 367, 316), (566, 583, 365, 326), (305, 364, 363, 307), (285, 362, 361, 288), (314, 360, 359, 312), (297, 358, 357, 295), (455, 457, 361, 362), (515, 536, 401, 387), (459, 461, 409, 405), (457, 459, 405, 361), (536, 537, 404, 401), (540, 542, 411, 407), (537, 539, 408, 404), (538, 540, 407, 403), (458, 460, 406, 402), (463, 465, 417, 413), (460, 462, 410, 406), (461, 463, 413, 409), (539, 541, 412, 408), (543, 545, 420, 416), (541, 543, 416, 412), (542, 544, 415, 411), (462, 464, 414, 410), (546, 548, 423, 419), (544, 546, 419, 415), (464, 466, 418, 414), (465, 467, 421, 417), (469, 471, 429, 425), (466, 468, 422, 418), (467, 469, 425, 421), (545, 547, 424, 420), (561, 470, 427, 550), (547, 549, 428, 424), (548, 550, 427, 423), (468, 470, 426, 422), (552, 554, 435, 431), (517, 552, 431, 336), (477, 479, 433, 390), (474, 478, 430, 334), (481, 483, 441, 437), (478, 480, 434, 430), (479, 481, 437, 433), (551, 553, 436, 432), (556, 558, 443, 439), (553, 555, 440, 436), (554, 556, 439, 435), (480, 482, 438, 434), (484, 486, 446, 442), (482, 484, 442, 438), (483, 485, 445, 441), (555, 557, 444, 440), (563, 486, 447, 560), (485, 487, 449, 445), (557, 559, 448, 444), (558, 560, 447, 443), (423, 427, 470, 468), (549, 426, 470, 561), (420, 424, 469, 467), (419, 423, 468, 466), (424, 428, 471, 469), (416, 420, 467, 465), (415, 419, 466, 464), (411, 415, 464, 462), (408, 412, 463, 461), (407, 411, 462, 460), (412, 416, 465, 463), (403, 407, 460, 458), (401, 404, 459, 457), (404, 408, 461, 459), (387, 401, 457, 455), (284, 387, 455, 450), (287, 369, 454, 451), (512, 331, 453, 562), (581, 328, 453, 579), (444, 448, 487, 485), (559, 446, 486, 563), (440, 444, 485, 483), (439, 443, 484, 482), (443, 447, 486, 484), (435, 439, 482, 480), (432, 436, 481, 479), (431, 435, 480, 478), (436, 440, 483, 481), (336, 431, 478, 474), (379, 432, 479, 477), (290, 379, 477, 472), (293, 393, 476, 473), (533, 337, 475, 564), (591, 602, 474, 334), (569, 580, 506, 492), (585, 489, 505, 601), (588, 587, 504, 488), (603, 600, 503, 565), (577, 578, 503, 502), (576, 577, 502, 501), (575, 576, 501, 500), (574, 575, 500, 499), (573, 574, 499, 496), (586, 346, 498, 497), (585, 586, 497, 489), (572, 573, 496, 495), (571, 572, 495, 494), (570, 571, 494, 493), (580, 570, 493, 506), (568, 569, 492, 491), (567, 568, 491, 490), (601, 505, 490, 589), (587, 603, 565, 504), (393, 533, 564, 476), (448, 559, 563, 487), (369, 512, 562, 454), (428, 549, 561, 471), (445, 449, 560, 558), (442, 446, 559, 557), (487, 563, 560, 449), (438, 442, 557, 555), (437, 441, 556, 554), (434, 438, 555, 553), (441, 445, 558, 556), (430, 434, 553, 551), (390, 433, 552, 517), (433, 437, 554, 552), (425, 429, 550, 548), (422, 426, 549, 547), (471, 561, 550, 429), (418, 422, 547, 545), (417, 421, 546, 544), (421, 425, 548, 546), (413, 417, 544, 542), (410, 414, 543, 541), (414, 418, 545, 543), (406, 410, 541, 539), (405, 409, 540, 538), (402, 406, 539, 537), (409, 413, 542, 540), (361, 405, 538, 332), (456, 458, 402, 329), (329, 402, 537, 536), (377, 513, 535, 400), (398, 519, 526, 374), (397, 518, 525, 373), (454, 562, 530, 386), (357, 509, 533, 393), (400, 535, 532, 392), (362, 361, 332, 521), (390, 517, 519, 398), (389, 516, 518, 397), (396, 534, 531, 388), (476, 564, 529, 383), (392, 532, 528, 382), (334, 430, 551, 514), (367, 507, 516, 389), (388, 531, 515, 387), (386, 530, 344, 385), (383, 529, 524, 370), (382, 528, 527, 378), (361, 514, 379), (378, 527, 520, 358), (365, 508, 513, 377), (374, 526, 523, 368), (373, 525, 522, 366), (370, 524, 512, 369), (368, 523, 507, 367), (583, 584, 508, 365), (362, 521, 361), (358, 520, 509, 357), (504, 565, 584, 583), (331, 333, 568, 567), (333, 335, 569, 568), (475, 337, 570, 580), (337, 339, 571, 570), (339, 341, 572, 571), (341, 343, 573, 572), (343, 348, 574, 573), (348, 350, 575, 574), (350, 352, 576, 575), (352, 354, 577, 576), (354, 356, 578, 577), (335, 475, 580, 569), (489, 581, 579, 505), (488, 504, 583, 566), (565, 503, 578, 584), (489, 497, 581), (505, 579, 567, 490), (366, 522, 603, 587), (452, 601, 589, 330), (329, 345, 586, 585), (345, 346, 586), (522, 355, 600, 603), (325, 366, 587, 588), (329, 585, 601, 452), (492, 506, 602, 591), (502, 503, 600, 599), (501, 502, 599, 598), (500, 501, 598, 597), (499, 500, 597, 596), (496, 499, 596, 595), (495, 496, 595, 594), (494, 495, 594, 593), (493, 494, 593, 592), (506, 493, 592, 602), (491, 492, 591, 590), (490, 491, 590, 589), (360, 381, 315), (309, 380, 605, 604), (606, 399, 391, 605, 380, 363, 613, 607, 608, 609), (606, 359, 360, 610), (607, 613, 612, 611), (607, 611, 371, 372), (351, 353, 525, 518), (498, 611, 612, 582), (582, 395, 385, 344), (613, 363, 364, 612), (612, 364, 395, 582), (538, 403, 330, 332), (403, 458, 456, 330)])
_uv = me_plane.uv_layers.new(name='UVMap')
_uv.uv.foreach_set('vector', [0.5293, 0.75, 1.0, 0.75, 1.0, 1.0, 0.5293, 1.0, 1.0, 0.25, 1.0, 0.0, 1.0, 0.0, 1.0, 0.25, 1.0, 0.25, 1.0, 0.0, 1.0, 0.0, 1.0, 0.25, 1.0, 0.25, 1.0, 0.0, 1.0, 0.0, 1.0, 0.25, 1.0, 0.25, 1.0, 0.0, 1.0, 0.0, 1.0, 0.25, 1.0, 0.25, 1.0, 0.0, 1.0, 0.0, 1.0, 0.25, 1.0, 0.25, 1.0, 0.0, 1.0, 0.0, 1.0, 0.25, 0.0, 0.75, 0.0, 1.0, 0.0, 1.0, 0.0, 0.75, 0.0, 1.0, 0.0, 0.7323, 0.0, 0.5, 0.0, 0.75, 0.0, 0.0, 0.0, 0.4399, 0.0, 0.5152, 0.0, 0.5594, 0.0, 0.5567, 0.0, 0.0, 0.0, 0.0, 0.0, 0.0, 0.0, 0.0, 1.0, 0.25, 1.0, 0.0, 1.0, 0.0, 1.0, 0.25, 1.0, 0.25, 1.0, 0.0, 1.0, 0.0, 1.0, 0.25, 1.0, 0.25, 1.0, 0.0, 1.0, 0.0, 1.0, 0.25, 1.0, 0.25, 1.0, 0.0, 1.0, 0.0, 1.0, 0.25, 1.0, 0.25, 1.0, 0.0, 1.0, 0.0, 1.0, 0.25, 1.0, 1.0, 1.0, 1.0, 1.0, 1.0, 1.0, 1.0, 1.0, 0.0, 1.0, 0.0, 1.0, 0.0, 1.0, 0.0, 1.0, 0.75, 1.0, 1.0, 1.0, 1.0, 1.0, 0.75, 1.0, 0.0, 1.0, 0.0, 1.0, 0.0, 1.0, 0.0, 1.0, 1.0, 1.0, 1.0, 1.0, 1.0, 1.0, 1.0, 1.0, 0.0, 1.0, 0.0, 1.0, 0.0, 1.0, 0.0, 1.0, 0.0, 1.0, 0.0, 1.0, 0.0, 1.0, 0.0, 1.0, 1.0, 1.0, 1.0, 1.0, 1.0, 1.0, 1.0, 1.0, 1.0, 1.0, 1.0, 1.0, 1.0, 1.0, 1.0, 1.0, 0.0, 1.0, 0.0, 1.0, 0.0, 1.0, 0.0, 1.0, 1.0, 1.0, 1.0, 1.0, 1.0, 1.0, 1.0, 1.0, 1.0, 1.0, 1.0, 1.0, 1.0, 1.0, 1.0, 0.0, 1.0, 0.0, 1.0, 0.0, 1.0, 0.0, 0.0, 0.0, 0.0, 0.0, 0.0, 0.0, 0.0, 1.0, 0.0, 1.0, 0.0, 1.0, 0.0, 1.0, 0.0, 1.0, 0.0, 1.0, 0.0, 1.0, 0.0, 1.0, 0.0, 1.0, 1.0, 1.0, 1.0, 1.0, 1.0, 1.0, 1.0, 1.0, 1.0, 1.0, 1.0, 1.0, 1.0, 1.0, 1.0, 0.0, 1.0, 0.0, 1.0, 0.0, 1.0, 0.0, 0.0, 0.0, 0.0, 0.0, 0.4941, 0.0, 0.5567, 0.0, 0.0, 0.0, 0.0, 0.0, 0.0, 0.0, 0.0, 1.0, 0.0, 1.0, 0.0, 1.0, 0.0, 1.0, 0.0, 1.0, 0.0, 1.0, 0.0, 1.0, 0.0, 1.0, 0.0, 0.0, 1.0, 0.0, 1.0, 0.0, 1.0, 0.0, 1.0, 0.0, 1.0, 0.0, 1.0, 1.0, 1.0, 1.0, 1.0, 1.0, 1.0, 1.0, 1.0, 1.0, 1.0, 1.0, 1.0, 1.0, 1.0, 1.0, 1.0, 0.0, 0.25, 0.0, 0.5, 0.0, 0.4693, 0.0, 0.0, 0.5293, 1.0, 0.0, 1.0, 0.0, 1.0, 0.5293, 1.0, 1.0, 0.0, 1.0, 0.0, 1.0, 0.0, 1.0, 0.0, 1.0, 1.0, 1.0, 1.0, 1.0, 1.0, 1.0, 1.0, 1.0, 1.0, 1.0, 1.0, 1.0, 1.0, 1.0, 1.0, 1.0, 0.0, 1.0, 0.0, 1.0, 0.0, 1.0, 0.0, 1.0, 0.0, 1.0, 0.0, 1.0, 0.0, 1.0, 0.0, 0.0, 0.0, 0.0, 0.0, 0.0, 0.0, 0.0, 0.0, 0.5293, 1.0, 0.0, 1.0, 0.0, 1.0, 0.5293, 1.0, 0.0, 1.0, 0.0, 1.0, 0.0, 1.0, 0.0, 1.0, 0.0, 0.0, 0.0, 0.0, 0.0, 0.0, 0.0, 0.0, 1.0, 1.0, 1.0, 1.0, 1.0, 1.0, 1.0, 1.0, 1.0, 1.0, 1.0, 1.0, 1.0, 1.0, 1.0, 1.0, 0.5293, 0.0, 1.0, 0.0, 1.0, 0.0, 0.5293, 0.0, 0.0, 0.0, 0.0, 0.0, 0.0, 0.0, 0.0, 0.0, 1.0, 0.0, 1.0, 0.0, 1.0, 0.0, 1.0, 0.0, 1.0, 0.0, 1.0, 0.0, 1.0, 0.0, 1.0, 0.0, 0.0, 0.0, 0.0, 0.0, 0.0, 0.0, 0.0, 0.0, 0.0, 1.0, 0.0, 1.0, 0.0, 1.0, 0.0, 1.0, 0.0, 0.0, 0.0, 0.0, 0.0, 0.0, 0.0, 0.0, 1.0, 1.0, 1.0, 1.0, 1.0, 1.0, 1.0, 1.0, 1.0, 1.0, 1.0, 1.0, 1.0, 1.0, 1.0, 1.0, 0.0, 1.0, 0.0, 1.0, 0.0, 1.0, 0.0, 1.0, 1.0, 0.0, 1.0, 0.0, 1.0, 0.0, 1.0, 0.0, 1.0, 0.0, 1.0, 0.0, 1.0, 0.0, 1.0, 0.0, 0.0, 0.0, 0.0, 0.0, 0.0, 0.0, 0.0, 0.0, 0.0, 1.0, 0.0, 1.0, 0.0, 1.0, 0.0, 1.0, 0.0, 0.0, 0.0, 0.0, 0.0, 0.0, 0.0, 0.0, 0.0, 0.0, 0.0, 0.0, 0.0, 0.0, 0.0, 0.0, 1.0, 1.0, 1.0, 1.0, 1.0, 1.0, 1.0, 1.0, 1.0, 1.0, 1.0, 1.0, 1.0, 1.0, 1.0, 1.0, 0.0, 1.0, 0.0, 1.0, 0.0, 1.0, 0.0, 1.0, 0.0, 1.0, 0.0, 1.0, 0.0, 1.0, 0.0, 1.0, 1.0, 0.0, 1.0, 0.0, 1.0, 0.0, 1.0, 0.0, 1.0, 1.0, 1.0, 1.0, 1.0, 1.0, 1.0, 1.0, 1.0, 1.0, 1.0, 1.0, 1.0, 1.0, 1.0, 1.0, 0.0, 1.0, 0.0, 0.0, 0.0, 0.0, 0.0, 1.0, 1.0, 0.0, 1.0, 0.0, 1.0, 0.0, 1.0, 0.0, 1.0, 0.0, 1.0, 0.0, 1.0, 0.0, 1.0, 0.0, 0.0, 0.0, 0.0, 0.0, 0.0, 0.0, 0.0, 0.0, 1.0, 1.0, 1.0, 1.0, 1.0, 1.0, 1.0, 1.0, 1.0, 0.0, 1.0, 0.0, 1.0, 0.0, 1.0, 0.0, 1.0, 0.75, 1.0, 1.0, 1.0, 1.0, 1.0, 0.75, 0.0, 1.0, 0.0, 1.0, 0.0, 1.0, 0.0, 1.0, 1.0, 0.0, 1.0, 0.0, 1.0, 0.0, 1.0, 0.0, 0.0, 0.0, 0.0, 0.0, 0.0, 0.0, 0.0, 0.0, 1.0, 1.0, 1.0, 1.0, 1.0, 1.0, 1.0, 1.0, 0.5293, 0.0, 1.0, 0.0, 1.0, 0.0, 0.5293, 0.0, 0.0, 0.0, 0.0, 0.0, 0.0, 0.0, 0.0, 0.0, 0.5293, 0.0, 1.0, 0.0, 1.0, 0.0, 0.5293, 0.0, 0.5293, 0.0, 1.0, 0.0, 1.0, 0.0, 0.5293, 0.0, 0.0, 0.0, 0.0, 0.0, 0.0, 0.0, 0.0, 0.0, 1.0, 0.0, 1.0, 0.0, 1.0, 0.0, 1.0, 0.0, 0.0, 0.0, 0.0, 0.0, 0.0, 0.0, 0.0, 0.0, 1.0, 0.0, 1.0, 0.0, 1.0, 0.0, 1.0, 0.0, 0.5293, 0.0, 0.0, 0.0, 0.0, 0.0, 0.5293, 0.0, 0.5293, 0.0, 1.0, 0.0, 1.0, 0.0, 0.5293, 0.0, 0.5293, 0.0, 0.0, 0.0, 0.0, 0.0, 0.5293, 0.0, 0.5293, 0.0, 1.0, 0.0, 1.0, 0.0, 0.5293, 0.0, 0.0, 0.0, 0.0, 0.0, 0.0, 0.0, 0.0, 0.0, 0.0, 0.0, 0.0, 0.0, 0.0, 0.0, 0.0, 0.0, 0.0, 0.0, 0.0, 0.0, 0.0, 0.0, 0.0, 0.0, 1.0, 0.0, 1.0, 0.0, 1.0, 0.0, 1.0, 0.0, 0.5293, 0.0, 0.0, 0.0, 0.0, 0.0, 0.5293, 0.0, 1.0, 0.0, 1.0, 0.0, 1.0, 0.0, 1.0, 0.0, 1.0, 0.0, 1.0, 0.0, 1.0, 0.0, 1.0, 0.0, 0.5293, 0.0, 0.0, 0.0, 0.0, 0.0, 0.5293, 0.0, 0.5293, 0.0, 1.0, 0.0, 1.0, 0.0, 0.5293, 0.0, 0.5293, 0.0, 1.0, 0.0, 1.0, 0.0, 0.5293, 0.0, 0.5293, 0.0, 0.0, 0.0, 0.0, 0.0, 0.5293, 0.0, 0.5293, 0.0, 1.0, 0.0, 1.0, 0.0, 0.5293, 0.0, 0.0, 0.0, 0.0, 0.0, 0.0, 0.0, 0.0, 0.0, 0.5293, 0.0, 1.0, 0.0, 1.0, 0.0, 0.5293, 0.0, 0.0, 0.0, 0.0, 0.0, 0.0, 0.0, 0.0, 0.0, 1.0, 0.0, 1.0, 0.0, 1.0, 0.0, 1.0, 0.0, 0.5293, 0.0, 0.0, 0.0, 0.0, 0.0, 0.5293, 0.0, 1.0, 0.0, 1.0, 0.0, 1.0, 0.0, 1.0, 0.0, 1.0, 0.0, 1.0, 0.0, 1.0, 0.0, 1.0, 0.0, 1.0, 0.0, 1.0, 0.0, 1.0, 0.0, 1.0, 0.0, 1.0, 0.0, 1.0, 0.0, 1.0, 0.0, 1.0, 0.0, 1.0, 0.0, 1.0, 0.0, 1.0, 0.0, 1.0, 0.0, 1.0, 0.0, 1.0, 0.0, 1.0, 0.0, 1.0, 0.0, 1.0, 0.0, 1.0, 0.0, 1.0, 0.0, 1.0, 0.0, 1.0, 0.0, 1.0, 0.0, 1.0, 0.0, 1.0, 0.0, 1.0, 0.0, 1.0, 0.0, 1.0, 0.0, 1.0, 0.0, 1.0, 0.0, 1.0, 0.0, 1.0, 0.0, 1.0, 0.0, 1.0, 0.0, 1.0, 0.0, 1.0, 0.0, 1.0, 0.0, 1.0, 0.0, 1.0, 0.0, 1.0, 0.0, 1.0, 0.0, 1.0, 0.0, 1.0, 0.0, 1.0, 0.0, 1.0, 0.0, 1.0, 0.0, 1.0, 0.0, 1.0, 0.0, 1.0, 0.0, 1.0, 0.0, 1.0, 0.0, 1.0, 0.0, 1.0, 0.0, 1.0, 0.0, 1.0, 0.0, 1.0, 0.0, 1.0, 0.0, 1.0, 0.0, 1.0, 0.0, 1.0, 0.0, 1.0, 0.0, 1.0, 0.0, 1.0, 0.0, 1.0, 0.0, 1.0, 0.0, 1.0, 0.0, 1.0, 0.0, 1.0, 0.0, 1.0, 0.0, 1.0, 0.0, 1.0, 0.0, 1.0, 0.0, 1.0, 0.0, 1.0, 0.0, 0.5293, 0.0, 0.5293, 0.0, 1.0, 0.0, 0.0, 0.0, 0.5293, 0.0, 0.5293, 0.0, 0.0, 0.0, 0.0, 0.0, 0.5293, 0.0, 0.5293, 0.0, 0.0, 0.0, 1.0, 0.0, 0.5293, 0.0, 0.5293, 0.0, 1.0, 0.0, 0.0, 0.0, 0.5293, 0.0, 0.5293, 0.0, 0.0, 0.0, 0.0, 0.0, 0.5293, 0.0, 0.5293, 0.0, 0.0, 0.0, 1.0, 0.0, 0.5293, 0.0, 0.5293, 0.0, 1.0, 0.0, 1.0, 0.0, 0.5293, 0.0, 0.5293, 0.0, 1.0, 0.0, 0.0, 0.0, 0.5293, 0.0, 0.5293, 0.0, 0.0, 0.0, 1.0, 0.0, 0.5293, 0.0, 0.5293, 0.0, 1.0, 0.0, 0.0, 0.0, 0.5293, 0.0, 0.5293, 0.0, 0.0, 0.0, 1.0, 0.0, 0.5293, 0.0, 0.5293, 0.0, 1.0, 0.0, 0.0, 0.0, 0.5293, 0.0, 0.5293, 0.0, 0.0, 0.0, 0.0, 0.0, 0.5293, 0.0, 0.5293, 0.0, 0.0, 0.0, 0.0, 0.0, 0.5293, 0.0, 0.5293, 0.0, 0.0, 0.0, 0.0, 0.0, 0.5293, 0.0, 0.5293, 0.0, 0.0, 0.0, 1.0, 1.0, 0.5293, 1.0, 0.5293, 1.0, 1.0, 1.0, 1.0, 1.0, 0.5293, 1.0, 0.5293, 1.0, 1.0, 1.0, 0.0, 0.75, 0.5293, 0.75, 0.5293, 1.0, 0.0, 1.0, 1.0, 0.0, 1.0, 0.0, 1.0, 0.0, 1.0, 0.0, 1.0, 0.0, 1.0, 0.0, 1.0, 0.0, 1.0, 0.0, 1.0, 0.0, 1.0, 0.0, 1.0, 0.0, 1.0, 0.0, 1.0, 0.0, 1.0, 0.0, 1.0, 0.0, 1.0, 0.0, 1.0, 0.0, 1.0, 0.0, 1.0, 0.0, 1.0, 0.0, 1.0, 0.0, 1.0, 0.0, 1.0, 0.0, 1.0, 0.0, 1.0, 0.0, 1.0, 0.0, 1.0, 0.0, 1.0, 0.0, 1.0, 0.0, 1.0, 0.0, 1.0, 0.0, 1.0, 0.0, 1.0, 0.0, 1.0, 0.0, 1.0, 0.0, 1.0, 0.0, 1.0, 0.0, 1.0, 0.0, 1.0, 0.0, 1.0, 0.0, 1.0, 0.0, 1.0, 0.0, 1.0, 0.0, 1.0, 0.0, 1.0, 0.0, 1.0, 0.0, 1.0, 0.0, 1.0, 0.0, 1.0, 1.0, 1.0, 1.0, 1.0, 1.0, 1.0, 1.0, 1.0, 1.0, 1.0, 1.0, 1.0, 1.0, 1.0, 1.0, 1.0, 0.25, 1.0, 0.0, 1.0, 0.0, 1.0, 0.25, 1.0, 0.75, 1.0, 0.5, 1.0, 0.5, 1.0, 0.75, 0.0, 0.25, 0.5293, 0.25, 0.5293, 0.5, 0.0, 0.5, 1.0, 0.25, 1.0, 0.5, 1.0, 0.5, 1.0, 0.25, 1.0, 0.25, 1.0, 0.5, 1.0, 0.5, 1.0, 0.25, 1.0, 0.75, 1.0, 0.5, 1.0, 0.5, 1.0, 0.75, 1.0, 0.75, 1.0, 0.5, 1.0, 0.5, 1.0, 0.75, 1.0, 0.75, 1.0, 0.5, 1.0, 0.5, 1.0, 0.75, 1.0, 0.75, 1.0, 0.5, 1.0, 0.5, 1.0, 0.75, 1.0, 0.75, 1.0, 0.5, 1.0, 0.5, 1.0, 0.75, 0.0, 0.25, 0.0, 0.5, 0.0, 0.5, 0.0, 0.25, 0.0, 0.25, 0.0, 0.5, 0.0, 0.5, 0.0, 0.25, 1.0, 0.75, 1.0, 0.5, 1.0, 0.5, 1.0, 0.75, 1.0, 0.75, 1.0, 0.5, 1.0, 0.5, 1.0, 0.75, 1.0, 0.75, 1.0, 0.5, 1.0, 0.5, 1.0, 0.75, 1.0, 0.75, 1.0, 0.5, 1.0, 0.5, 1.0, 0.75, 1.0, 0.75, 1.0, 0.5, 1.0, 0.5, 1.0, 0.75, 1.0, 0.75, 1.0, 0.5, 1.0, 0.5, 1.0, 0.75, 0.5293, 0.25, 1.0, 0.25, 1.0, 0.5, 0.5293, 0.5, 1.0, 0.25, 1.0, 0.5, 1.0, 0.5, 1.0, 0.25, 1.0, 1.0, 1.0, 1.0, 1.0, 1.0, 1.0, 1.0, 1.0, 0.0, 1.0, 0.0, 1.0, 0.0, 1.0, 0.0, 1.0, 1.0, 0.5293, 1.0, 0.5293, 1.0, 1.0, 1.0, 0.0, 0.0, 0.5293, 0.0, 0.5293, 0.0, 0.0, 0.0, 1.0, 0.0, 1.0, 0.0, 1.0, 0.0, 1.0, 0.0, 1.0, 0.0, 1.0, 0.0, 1.0, 0.0, 1.0, 0.0, 1.0, 0.0, 1.0, 0.0, 1.0, 0.0, 1.0, 0.0, 1.0, 0.0, 1.0, 0.0, 1.0, 0.0, 1.0, 0.0, 1.0, 0.0, 1.0, 0.0, 1.0, 0.0, 1.0, 0.0, 1.0, 0.0, 1.0, 0.0, 1.0, 0.0, 1.0, 0.0, 1.0, 0.0, 1.0, 0.0, 1.0, 0.0, 1.0, 0.0, 1.0, 0.0, 1.0, 0.0, 1.0, 0.0, 1.0, 0.0, 1.0, 0.0, 1.0, 0.0, 1.0, 0.0, 1.0, 0.0, 1.0, 0.0, 1.0, 0.0, 1.0, 0.0, 1.0, 0.0, 1.0, 0.0, 1.0, 0.0, 1.0, 0.0, 1.0, 0.0, 0.0, 0.0, 0.0, 0.0, 0.0, 0.0, 0.0, 0.0, 0.5293, 0.0, 1.0, 0.0, 1.0, 0.0, 0.5293, 0.0, 0.0, 0.0, 0.0, 0.0, 0.0, 0.0, 0.0, 0.0, 1.0, 0.0, 1.0, 0.0, 1.0, 0.0, 1.0, 0.0, 1.0, 0.0, 1.0, 0.0, 1.0, 0.0, 1.0, 0.0, 1.0, 0.0, 1.0, 0.0, 1.0, 0.0, 1.0, 0.0, 0.0, 0.0, 0.0, 0.0, 0.0, 0.0, 0.0, 0.0, 0.0, 0.0, 0.0, 0.0, 0.0, 0.0, 0.0, 0.0, 0.0, 0.0, 0.0, 0.0, 0.0, 0.0, 0.0, 0.0, 1.0, 0.0, 1.0, 0.0, 1.0, 0.0, 1.0, 0.0, 0.0, 0.0, 0.0, 0.0, 0.0, 0.0, 0.0, 0.0, 1.0, 0.0, 1.0, 0.0, 1.0, 0.0, 1.0, 0.0, 1.0, 0.0, 1.0, 0.0, 1.0, 0.0, 1.0, 0.0, 0.0, 0.0, 0.0, 0.0, 0.0, 0.0, 0.5293, 0.0, 0.0, 0.0, 0.0, 0.0, 0.0, 0.0, 0.0, 0.0, 1.0, 1.0, 1.0, 1.0, 1.0, 1.0, 1.0, 1.0, 1.0, 0.0, 1.0, 0.0, 1.0, 0.0, 1.0, 0.0, 1.0, 0.0, 1.0, 0.0, 1.0, 0.0, 1.0, 0.0, 0.5293, 1.0, 0.0, 1.0, 0.0, 1.0, 0.5293, 1.0, 1.0, 1.0, 1.0, 1.0, 1.0, 1.0, 1.0, 1.0, 1.0, 1.0, 1.0, 1.0, 1.0, 1.0, 1.0, 1.0, 1.0, 0.0, 1.0, 0.0, 1.0, 0.0, 1.0, 0.0, 1.0, 0.0, 1.0, 0.0, 1.0, 0.0, 1.0, 0.0, 1.0, 0.0, 1.0, 0.0, 1.0, 0.0, 1.0, 0.0, 0.0, 0.0, 0.0, 0.0, 0.0, 0.0, 0.0, 0.0, 1.0, 1.0, 1.0, 1.0, 1.0, 1.0, 1.0, 1.0, 1.0, 1.0, 1.0, 1.0, 1.0, 1.0, 1.0, 1.0, 1.0, 0.0, 1.0, 0.0, 1.0, 0.0, 1.0, 0.0, 1.0, 0.0, 1.0, 0.0, 1.0, 0.0, 1.0, 0.0, 0.0, 0.0, 0.0, 0.0, 0.0, 0.0, 0.0, 0.0, 0.0, 1.0, 0.0, 1.0, 0.0, 1.0, 0.0, 1.0, 1.0, 1.0, 1.0, 1.0, 1.0, 1.0, 1.0, 1.0, 1.0, 1.0, 1.0, 1.0, 1.0, 1.0, 1.0, 1.0, 1.0, 0.0, 1.0, 0.0, 1.0, 0.0, 1.0, 1.0, 1.0, 1.0, 1.0, 1.0, 1.0, 1.0, 1.0, 1.0, 1.0, 1.0, 1.0, 1.0, 1.0, 1.0, 1.0, 0.0, 1.0, 0.0, 1.0, 0.0, 1.0, 0.0, 1.0, 0.0, 1.0, 0.0, 1.0, 0.0, 1.0, 0.0, 1.0, 1.0, 1.0, 1.0, 1.0, 1.0, 1.0, 1.0, 1.0, 0.0, 1.0, 0.0, 1.0, 0.0, 1.0, 0.0, 1.0, 0.75, 1.0, 1.0, 1.0, 1.0, 1.0, 0.75, 1.0, 0.0, 1.0, 0.0, 1.0, 0.0, 1.0, 1.0, 1.0, 1.0, 1.0, 1.0, 1.0, 1.0, 1.0, 0.5, 1.0, 0.75, 1.0, 0.75, 1.0, 0.5, 1.0, 1.0, 1.0, 0.75, 1.0, 0.75, 1.0, 1.0, 1.0, 1.0, 1.0, 0.75, 1.0, 0.75, 1.0, 1.0, 1.0, 1.0, 1.0, 0.75, 1.0, 0.75, 1.0, 1.0, 1.0, 1.0, 1.0, 0.75, 1.0, 0.75, 1.0, 1.0, 1.0, 1.0, 1.0, 0.75, 1.0, 0.75, 1.0, 1.0, 1.0, 1.0, 1.0, 0.75, 1.0, 0.75, 1.0, 1.0, 1.0, 1.0, 1.0, 0.75, 1.0, 0.75, 1.0, 1.0, 1.0, 1.0, 1.0, 0.75, 1.0, 0.75, 1.0, 1.0, 1.0, 1.0, 1.0, 0.75, 1.0, 0.75, 1.0, 1.0, 1.0, 1.0, 1.0, 0.75, 1.0, 0.75, 1.0, 1.0, 1.0, 1.0, 1.0, 0.75, 1.0, 0.75, 1.0, 1.0, 1.0, 1.0, 1.0, 0.75, 1.0, 0.75, 1.0, 1.0, 0.0, 0.5, 0.5293, 0.5, 0.5293, 0.75, 0.0, 0.75, 1.0, 0.5, 1.0, 0.75, 1.0, 0.75, 1.0, 0.5, 1.0, 0.5, 1.0, 0.75, 1.0, 0.75, 1.0, 0.5, 0.0, 0.5, 0.0, 0.75, 0.0, 0.5, 0.5293, 0.5, 1.0, 0.5, 1.0, 0.75, 0.5293, 0.75, 1.0, 0.0, 1.0, 0.25, 1.0, 0.25, 1.0, 0.0, 0.5293, 0.0, 1.0, 0.0, 1.0, 0.25, 0.5293, 0.25, 0.0, 0.0, 0.0, 0.25, 0.0, 0.25, 0.0, 0.0, 0.0, 0.0, 0.0, 0.25, 0.0, 0.0, 1.0, 0.0, 1.0, 0.25, 1.0, 0.25, 1.0, 0.0, 1.0, 0.0, 1.0, 0.25, 1.0, 0.25, 1.0, 0.0, 0.0, 0.0, 0.5293, 0.0, 0.5293, 0.25, 0.0, 0.25, 1.0, 0.5, 1.0, 0.25, 1.0, 0.25, 1.0, 0.5, 1.0, 0.5, 1.0, 0.25, 1.0, 0.25, 1.0, 0.5, 1.0, 0.5, 1.0, 0.25, 1.0, 0.25, 1.0, 0.5, 1.0, 0.5, 1.0, 0.25, 1.0, 0.25, 1.0, 0.5, 1.0, 0.5, 1.0, 0.25, 1.0, 0.25, 1.0, 0.5, 1.0, 0.5, 1.0, 0.25, 1.0, 0.25, 1.0, 0.5, 1.0, 0.5, 1.0, 0.25, 1.0, 0.25, 1.0, 0.5, 1.0, 0.5, 1.0, 0.25, 1.0, 0.25, 1.0, 0.5, 1.0, 0.5, 1.0, 0.25, 1.0, 0.25, 1.0, 0.5, 1.0, 0.5, 1.0, 0.25, 1.0, 0.25, 1.0, 0.5, 1.0, 0.5, 1.0, 0.25, 1.0, 0.25, 1.0, 0.5, 1.0, 0.5, 1.0, 0.25, 1.0, 0.25, 1.0, 0.5, 0.0, 0.0, 0.0, 1.0, 0.0, 1.0, 0.0, 1.0, 0.0, 1.0, 0.0, 1.0, 0.0, 1.0, 0.0, 0.5567, 0.0, 0.5594, 0.0, 0.5152, 0.0, 0.4399, 0.0, 0.7089, 0.0, 1.0, 0.0, 1.0, 0.0, 1.0, 0.0, 1.0, 0.0, 1.0, 0.0, 0.5567, 0.0, 0.4941, 0.0, 0.0, 0.0, 0.0, 0.0, 0.4399, 0.0, 0.4693, 0.0, 0.7341, 0.0, 0.7089, 0.0, 0.4399, 0.0, 0.0, 0.0, 0.0, 0.0, 0.4693, 1.0, 0.0, 1.0, 0.0, 1.0, 0.0, 1.0, 0.0, 0.0, 0.5, 0.0, 0.7323, 0.0, 0.7341, 0.0, 0.4693, 0.0, 0.7323, 0.0, 1.0, 0.0, 1.0, 0.0, 1.0, 0.0, 0.7089, 0.0, 0.7341, 0.0, 1.0, 0.0, 1.0, 0.0, 0.7341, 0.0, 0.7323, 0.0, 1.0, 0.0, 1.0, 1.0, 0.0, 1.0, 0.0, 0.0, 0.0, 1.0, 0.0, 1.0, 0.0, 0.0, 0.0, 0.0, 0.0, 0.5293, 0.0, 0.5293, 0.75, 0.5293, 1.0, 1.0, 1.0, 1.0, 0.75, 1.0, 0.25, 1.0, 0.25, 1.0, 0.0, 1.0, 0.0, 1.0, 0.25, 1.0, 0.25, 1.0, 0.0, 1.0, 0.0, 1.0, 0.25, 1.0, 0.25, 1.0, 0.0, 1.0, 0.0, 1.0, 0.25, 1.0, 0.25, 1.0, 0.0, 1.0, 0.0, 1.0, 0.25, 1.0, 0.25, 1.0, 0.0, 1.0, 0.0, 1.0, 0.25, 1.0, 0.25, 1.0, 0.0, 1.0, 0.0, 0.0, 0.75, 0.0, 0.75, 0.0, 1.0, 0.0, 1.0, 0.0, 1.0, 0.0, 0.75, 0.0, 0.5, 0.0, 0.7323, 0.0, 0.0, 0.0, 0.0, 0.0, 0.0, 0.0, 0.0, 0.0, 0.0, 0.0, 0.5567, 0.0, 0.5594, 0.0, 0.5152, 0.0, 0.4399, 1.0, 0.25, 1.0, 0.25, 1.0, 0.0, 1.0, 0.0, 1.0, 0.25, 1.0, 0.25, 1.0, 0.0, 1.0, 0.0, 1.0, 0.25, 1.0, 0.25, 1.0, 0.0, 1.0, 0.0, 1.0, 0.25, 1.0, 0.25, 1.0, 0.0, 1.0, 0.0, 1.0, 0.25, 1.0, 0.25, 1.0, 0.0, 1.0, 0.0, 1.0, 1.0, 1.0, 1.0, 1.0, 1.0, 1.0, 1.0, 1.0, 0.0, 1.0, 0.0, 1.0, 0.0, 1.0, 0.0, 1.0, 0.75, 1.0, 0.75, 1.0, 1.0, 1.0, 1.0, 1.0, 0.0, 1.0, 0.0, 1.0, 0.0, 1.0, 0.0, 1.0, 1.0, 1.0, 1.0, 1.0, 1.0, 1.0, 1.0, 1.0, 0.0, 1.0, 0.0, 1.0, 0.0, 1.0, 0.0, 1.0, 0.0, 1.0, 0.0, 1.0, 0.0, 1.0, 0.0, 1.0, 1.0, 1.0, 1.0, 1.0, 1.0, 1.0, 1.0, 1.0, 1.0, 1.0, 1.0, 1.0, 1.0, 1.0, 1.0, 1.0, 0.0, 1.0, 0.0, 1.0, 0.0, 1.0, 0.0, 1.0, 1.0, 1.0, 1.0, 1.0, 1.0, 1.0, 1.0, 1.0, 1.0, 1.0, 1.0, 1.0, 1.0, 1.0, 1.0, 0.0, 1.0, 0.0, 1.0, 0.0, 1.0, 0.0, 0.0, 0.0, 0.0, 0.0, 0.0, 0.0, 0.0, 1.0, 0.0, 1.0, 0.0, 1.0, 0.0, 1.0, 0.0, 1.0, 0.0, 1.0, 0.0, 1.0, 0.0, 1.0, 0.0, 1.0, 1.0, 1.0, 1.0, 1.0, 1.0, 1.0, 1.0, 1.0, 1.0, 1.0, 1.0, 1.0, 1.0, 1.0, 1.0, 0.0, 1.0, 0.0, 0.5567, 0.0, 0.4941, 0.0, 0.0, 0.0, 0.0, 0.0, 1.0, 0.0, 1.0, 0.0, 0.0, 0.0, 0.0, 0.0, 0.0, 0.0, 0.0, 1.0, 0.0, 1.0, 0.0, 1.0, 0.0, 1.0, 0.0, 1.0, 0.0, 1.0, 0.0, 1.0, 0.0, 1.0, 0.0, 0.0, 1.0, 0.0, 1.0, 0.0, 1.0, 0.0, 1.0, 0.0, 1.0, 0.0, 1.0, 1.0, 1.0, 1.0, 1.0, 1.0, 1.0, 1.0, 1.0, 1.0, 1.0, 1.0, 1.0, 1.0, 1.0, 1.0, 1.0, 0.0, 0.25, 0.0, 0.0, 0.0, 0.4693, 0.0, 0.5, 0.5293, 1.0, 0.5293, 1.0, 0.0, 1.0, 0.0, 1.0, 1.0, 0.0, 1.0, 0.0, 1.0, 0.0, 1.0, 0.0, 1.0, 1.0, 1.0, 1.0, 1.0, 1.0, 1.0, 1.0, 1.0, 1.0, 1.0, 1.0, 1.0, 1.0, 1.0, 1.0, 1.0, 0.0, 1.0, 0.0, 1.0, 0.0, 1.0, 0.0, 1.0, 0.0, 1.0, 0.0, 1.0, 0.0, 1.0, 0.0, 0.0, 0.0, 0.0, 0.0, 0.0, 0.0, 0.0, 0.0, 0.5293, 1.0, 0.5293, 1.0, 0.0, 1.0, 0.0, 1.0, 0.0, 1.0, 0.0, 1.0, 0.0, 1.0, 0.0, 1.0, 0.0, 0.0, 0.0, 0.0, 0.0, 0.0, 0.0, 0.0, 1.0, 1.0, 1.0, 1.0, 1.0, 1.0, 1.0, 1.0, 1.0, 1.0, 1.0, 1.0, 1.0, 1.0, 1.0, 1.0, 0.5293, 0.0, 0.5293, 0.0, 1.0, 0.0, 1.0, 0.0, 0.0, 0.0, 0.0, 0.0, 0.0, 0.0, 0.0, 0.0, 1.0, 0.0, 1.0, 0.0, 1.0, 0.0, 1.0, 0.0, 1.0, 0.0, 1.0, 0.0, 1.0, 0.0, 1.0, 0.0, 0.0, 0.0, 0.0, 0.0, 0.0, 0.0, 0.0, 0.0, 0.0, 1.0, 0.0, 1.0, 0.0, 1.0, 0.0, 1.0, 0.0, 0.0, 0.0, 0.0, 0.0, 0.0, 0.0, 0.0, 1.0, 1.0, 1.0, 1.0, 1.0, 1.0, 1.0, 1.0, 1.0, 1.0, 1.0, 1.0, 1.0, 1.0, 1.0, 1.0, 0.0, 1.0, 0.0, 1.0, 0.0, 1.0, 0.0, 1.0, 1.0, 0.0, 1.0, 0.0, 1.0, 0.0, 1.0, 0.0, 1.0, 0.0, 1.0, 0.0, 1.0, 0.0, 1.0, 0.0, 0.0, 0.0, 0.0, 0.0, 0.0, 0.0, 0.0, 0.0, 0.0, 1.0, 0.0, 1.0, 0.0, 1.0, 0.0, 1.0, 0.0, 0.0, 0.0, 0.0, 0.0, 0.0, 0.0, 0.0, 0.0, 0.0, 0.0, 0.0, 0.0, 0.0, 0.0, 0.0, 1.0, 1.0, 1.0, 1.0, 1.0, 1.0, 1.0, 1.0, 1.0, 1.0, 1.0, 1.0, 1.0, 1.0, 1.0, 1.0, 0.0, 1.0, 0.0, 1.0, 0.0, 1.0, 0.0, 1.0, 0.0, 1.0, 0.0, 1.0, 0.0, 1.0, 0.0, 1.0, 1.0, 0.0, 1.0, 0.0, 1.0, 0.0, 1.0, 0.0, 1.0, 1.0, 1.0, 1.0, 1.0, 1.0, 1.0, 1.0, 1.0, 1.0, 1.0, 1.0, 1.0, 1.0, 1.0, 1.0, 0.0, 1.0, 0.0, 1.0, 0.0, 0.0, 0.0, 0.0, 1.0, 0.0, 1.0, 0.0, 1.0, 0.0, 1.0, 0.0, 1.0, 0.0, 1.0, 0.0, 1.0, 0.0, 1.0, 0.0, 0.0, 0.0, 0.0, 0.0, 0.0, 0.0, 0.0, 0.0, 1.0, 1.0, 1.0, 1.0, 1.0, 1.0, 1.0, 1.0, 1.0, 0.0, 1.0, 0.0, 1.0, 0.0, 1.0, 0.0, 1.0, 0.75, 1.0, 0.75, 1.0, 1.0, 1.0, 1.0, 0.0, 1.0, 0.0, 1.0, 0.0, 1.0, 0.0, 1.0, 1.0, 0.0, 1.0, 0.0, 1.0, 0.0, 1.0, 0.0, 0.0, 0.0, 0.0, 0.0, 0.0, 0.0, 0.0, 0.0, 1.0, 1.0, 1.0, 1.0, 1.0, 1.0, 1.0, 1.0, 0.5293, 0.0, 0.5293, 0.0, 1.0, 0.0, 1.0, 0.0, 0.0, 0.0, 0.0, 0.0, 0.0, 0.0, 0.0, 0.0, 0.5293, 0.0, 0.5293, 0.0, 1.0, 0.0, 1.0, 0.0, 0.5293, 0.0, 0.5293, 0.0, 1.0, 0.0, 1.0, 0.0, 0.0, 0.0, 0.0, 0.0, 0.0, 0.0, 0.0, 0.0, 1.0, 0.0, 1.0, 0.0, 1.0, 0.0, 1.0, 0.0, 0.0, 0.0, 0.0, 0.0, 0.0, 0.0, 0.0, 0.0, 1.0, 0.0, 1.0, 0.0, 1.0, 0.0, 1.0, 0.0, 0.5293, 0.0, 0.5293, 0.0, 0.0, 0.0, 0.0, 0.0, 0.5293, 0.0, 0.5293, 0.0, 1.0, 0.0, 1.0, 0.0, 0.5293, 0.0, 0.5293, 0.0, 0.0, 0.0, 0.0, 0.0, 0.5293, 0.0, 0.5293, 0.0, 1.0, 0.0, 1.0, 0.0, 0.0, 0.0, 0.0, 0.0, 0.0, 0.0, 0.0, 0.0, 0.0, 0.0, 0.0, 0.0, 0.0, 0.0, 0.0, 0.0, 0.0, 0.0, 0.0, 0.0, 0.0, 0.0, 0.0, 0.0, 1.0, 0.0, 1.0, 0.0, 1.0, 0.0, 1.0, 0.0, 0.5293, 0.0, 0.5293, 0.0, 0.0, 0.0, 0.0, 0.0, 1.0, 0.0, 1.0, 0.0, 1.0, 0.0, 1.0, 0.0, 1.0, 0.0, 1.0, 0.0, 1.0, 0.0, 1.0, 0.0, 0.5293, 0.0, 0.5293, 0.0, 0.0, 0.0, 0.0, 0.0, 0.5293, 0.0, 0.5293, 0.0, 1.0, 0.0, 1.0, 0.0, 0.5293, 0.0, 0.5293, 0.0, 1.0, 0.0, 1.0, 0.0, 0.5293, 0.0, 0.5293, 0.0, 0.0, 0.0, 0.0, 0.0, 0.5293, 0.0, 0.5293, 0.0, 1.0, 0.0, 1.0, 0.0, 0.0, 0.0, 0.0, 0.0, 0.0, 0.0, 0.0, 0.0, 0.5293, 0.0, 0.5293, 0.0, 1.0, 0.0, 1.0, 0.0, 0.0, 0.0, 0.0, 0.0, 0.0, 0.0, 0.0, 0.0, 1.0, 0.0, 1.0, 0.0, 1.0, 0.0, 1.0, 0.0, 0.5293, 0.0, 0.5293, 0.0, 0.0, 0.0, 0.0, 0.0, 1.0, 0.0, 1.0, 0.0, 1.0, 0.0, 1.0, 0.0, 1.0, 0.0, 1.0, 0.0, 1.0, 0.0, 1.0, 0.0, 1.0, 0.0, 1.0, 0.0, 1.0, 0.0, 1.0, 0.0, 1.0, 0.0, 1.0, 0.0, 1.0, 0.0, 1.0, 0.0, 1.0, 0.0, 1.0, 0.0, 1.0, 0.0, 1.0, 0.0, 1.0, 0.0, 1.0, 0.0, 1.0, 0.0, 1.0, 0.0, 1.0, 0.0, 1.0, 0.0, 1.0, 0.0, 1.0, 0.0, 1.0, 0.0, 1.0, 0.0, 1.0, 0.0, 1.0, 0.0, 1.0, 0.0, 1.0, 0.0, 1.0, 0.0, 1.0, 0.0, 1.0, 0.0, 1.0, 0.0, 1.0, 0.0, 1.0, 0.0, 1.0, 0.0, 1.0, 0.0, 1.0, 0.0, 1.0, 0.0, 1.0, 0.0, 1.0, 0.0, 1.0, 0.0, 1.0, 0.0, 1.0, 0.0, 1.0, 0.0, 1.0, 0.0, 1.0, 0.0, 1.0, 0.0, 1.0, 0.0, 1.0, 0.0, 1.0, 0.0, 1.0, 0.0, 1.0, 0.0, 1.0, 0.0, 1.0, 0.0, 1.0, 0.0, 1.0, 0.0, 1.0, 0.0, 1.0, 0.0, 1.0, 0.0, 1.0, 0.0, 1.0, 0.0, 1.0, 0.0, 1.0, 0.0, 1.0, 0.0, 1.0, 0.0, 1.0, 0.0, 1.0, 0.0, 1.0, 0.0, 1.0, 0.0, 1.0, 0.0, 1.0, 0.0, 1.0, 0.0, 1.0, 0.0, 1.0, 0.0, 1.0, 0.0, 1.0, 0.0, 0.5293, 0.0, 0.5293, 0.0, 0.0, 0.0, 0.0, 0.0, 0.5293, 0.0, 0.5293, 0.0, 0.0, 0.0, 0.0, 0.0, 0.5293, 0.0, 0.5293, 0.0, 1.0, 0.0, 1.0, 0.0, 0.5293, 0.0, 0.5293, 0.0, 0.0, 0.0, 0.0, 0.0, 0.5293, 0.0, 0.5293, 0.0, 0.0, 0.0, 0.0, 0.0, 0.5293, 0.0, 0.5293, 0.0, 1.0, 0.0, 1.0, 0.0, 0.5293, 0.0, 0.5293, 0.0, 1.0, 0.0, 1.0, 0.0, 0.5293, 0.0, 0.5293, 0.0, 0.0, 0.0, 0.0, 0.0, 0.5293, 0.0, 0.5293, 0.0, 1.0, 0.0, 1.0, 0.0, 0.5293, 0.0, 0.5293, 0.0, 0.0, 0.0, 0.0, 0.0, 0.5293, 0.0, 0.5293, 0.0, 1.0, 0.0, 1.0, 0.0, 0.5293, 0.0, 0.5293, 0.0, 0.0, 0.0, 0.0, 0.0, 0.5293, 0.0, 0.5293, 0.0, 0.0, 0.0, 0.0, 0.0, 0.5293, 0.0, 0.5293, 0.0, 0.0, 0.0, 0.0, 0.0, 0.5293, 0.0, 0.5293, 0.0, 0.0, 0.0, 0.0, 0.0, 0.5293, 0.0, 0.5293, 0.0, 1.0, 1.0, 1.0, 1.0, 0.5293, 1.0, 0.5293, 1.0, 1.0, 1.0, 1.0, 1.0, 0.5293, 1.0, 0.5293, 1.0, 0.0, 0.75, 0.0, 1.0, 0.5293, 1.0, 0.5293, 0.75, 1.0, 0.0, 1.0, 0.0, 1.0, 0.0, 1.0, 0.0, 1.0, 0.0, 1.0, 0.0, 1.0, 0.0, 1.0, 0.0, 1.0, 0.0, 1.0, 0.0, 1.0, 0.0, 1.0, 0.0, 1.0, 0.0, 1.0, 0.0, 1.0, 0.0, 1.0, 0.0, 1.0, 0.0, 1.0, 0.0, 1.0, 0.0, 1.0, 0.0, 1.0, 0.0, 1.0, 0.0, 1.0, 0.0, 1.0, 0.0, 1.0, 0.0, 1.0, 0.0, 1.0, 0.0, 1.0, 0.0, 1.0, 0.0, 1.0, 0.0, 1.0, 0.0, 1.0, 0.0, 1.0, 0.0, 1.0, 0.0, 1.0, 0.0, 1.0, 0.0, 1.0, 0.0, 1.0, 0.0, 1.0, 0.0, 1.0, 0.0, 1.0, 0.0, 1.0, 0.0, 1.0, 0.0, 1.0, 0.0, 1.0, 0.0, 1.0, 0.0, 1.0, 0.0, 1.0, 0.0, 1.0, 1.0, 1.0, 1.0, 1.0, 1.0, 1.0, 1.0, 1.0, 1.0, 1.0, 1.0, 1.0, 1.0, 1.0, 1.0, 1.0, 0.25, 1.0, 0.25, 1.0, 0.0, 1.0, 0.0, 1.0, 0.75, 1.0, 0.75, 1.0, 0.5, 1.0, 0.5, 0.0, 0.25, 0.0, 0.5, 0.5293, 0.5, 0.5293, 0.25, 1.0, 0.25, 1.0, 0.25, 1.0, 0.5, 1.0, 0.5, 1.0, 0.25, 1.0, 0.25, 1.0, 0.5, 1.0, 0.5, 1.0, 0.75, 1.0, 0.75, 1.0, 0.5, 1.0, 0.5, 1.0, 0.75, 1.0, 0.75, 1.0, 0.5, 1.0, 0.5, 1.0, 0.75, 1.0, 0.75, 1.0, 0.5, 1.0, 0.5, 1.0, 0.75, 1.0, 0.75, 1.0, 0.5, 1.0, 0.5, 1.0, 0.75, 1.0, 0.75, 1.0, 0.5, 1.0, 0.5, 0.0, 0.25, 0.0, 0.25, 0.0, 0.5, 0.0, 0.5, 0.0, 0.25, 0.0, 0.25, 0.0, 0.5, 0.0, 0.5, 1.0, 0.75, 1.0, 0.75, 1.0, 0.5, 1.0, 0.5, 1.0, 0.75, 1.0, 0.75, 1.0, 0.5, 1.0, 0.5, 1.0, 0.75, 1.0, 0.75, 1.0, 0.5, 1.0, 0.5, 1.0, 0.75, 1.0, 0.75, 1.0, 0.5, 1.0, 0.5, 1.0, 0.75, 1.0, 0.75, 1.0, 0.5, 1.0, 0.5, 1.0, 0.75, 1.0, 0.75, 1.0, 0.5, 1.0, 0.5, 0.5293, 0.25, 0.5293, 0.5, 1.0, 0.5, 1.0, 0.25, 1.0, 0.25, 1.0, 0.25, 1.0, 0.5, 1.0, 0.5, 1.0, 1.0, 1.0, 1.0, 1.0, 1.0, 1.0, 1.0, 1.0, 0.0, 1.0, 0.0, 1.0, 0.0, 1.0, 0.0, 1.0, 1.0, 1.0, 1.0, 0.5293, 1.0, 0.5293, 1.0, 0.0, 0.0, 0.0, 0.0, 0.5293, 0.0, 0.5293, 0.0, 1.0, 0.0, 1.0, 0.0, 1.0, 0.0, 1.0, 0.0, 1.0, 0.0, 1.0, 0.0, 1.0, 0.0, 1.0, 0.0, 1.0, 0.0, 1.0, 0.0, 1.0, 0.0, 1.0, 0.0, 1.0, 0.0, 1.0, 0.0, 1.0, 0.0, 1.0, 0.0, 1.0, 0.0, 1.0, 0.0, 1.0, 0.0, 1.0, 0.0, 1.0, 0.0, 1.0, 0.0, 1.0, 0.0, 1.0, 0.0, 1.0, 0.0, 1.0, 0.0, 1.0, 0.0, 1.0, 0.0, 1.0, 0.0, 1.0, 0.0, 1.0, 0.0, 1.0, 0.0, 1.0, 0.0, 1.0, 0.0, 1.0, 0.0, 1.0, 0.0, 1.0, 0.0, 1.0, 0.0, 1.0, 0.0, 1.0, 0.0, 1.0, 0.0, 1.0, 0.0, 1.0, 0.0, 1.0, 0.0, 0.0, 0.0, 0.0, 0.0, 0.0, 0.0, 0.0, 0.0, 0.5293, 0.0, 0.5293, 0.0, 1.0, 0.0, 1.0, 0.0, 0.0, 0.0, 0.0, 0.0, 0.0, 0.0, 0.0, 0.0, 1.0, 0.0, 1.0, 0.0, 1.0, 0.0, 1.0, 0.0, 1.0, 0.0, 1.0, 0.0, 1.0, 0.0, 1.0, 0.0, 1.0, 0.0, 1.0, 0.0, 1.0, 0.0, 1.0, 0.0, 0.0, 0.0, 0.0, 0.0, 0.0, 0.0, 0.0, 0.0, 0.0, 0.0, 0.0, 0.0, 0.0, 0.0, 0.0, 0.0, 0.0, 0.0, 0.0, 0.0, 0.0, 0.0, 0.0, 0.0, 1.0, 0.0, 1.0, 0.0, 1.0, 0.0, 1.0, 0.0, 0.0, 0.0, 0.0, 0.0, 0.0, 0.0, 0.0, 0.0, 1.0, 0.0, 1.0, 0.0, 1.0, 0.0, 1.0, 0.0, 1.0, 0.0, 1.0, 0.0, 1.0, 0.0, 1.0, 0.0, 0.0, 0.0, 0.5293, 0.0, 0.0, 0.0, 0.0, 0.0, 0.0, 0.0, 0.0, 0.0, 0.0, 0.0, 0.0, 0.0, 1.0, 1.0, 1.0, 1.0, 1.0, 1.0, 1.0, 1.0, 1.0, 0.0, 1.0, 0.0, 1.0, 0.0, 1.0, 0.0, 1.0, 0.0, 1.0, 0.0, 1.0, 0.0, 1.0, 0.0, 0.5293, 1.0, 0.5293, 1.0, 0.0, 1.0, 0.0, 1.0, 1.0, 1.0, 1.0, 1.0, 1.0, 1.0, 1.0, 1.0, 1.0, 1.0, 1.0, 1.0, 1.0, 1.0, 1.0, 1.0, 1.0, 0.0, 1.0, 0.0, 1.0, 0.0, 1.0, 0.0, 1.0, 0.0, 1.0, 0.0, 1.0, 0.0, 1.0, 0.0, 1.0, 0.0, 1.0, 0.0, 1.0, 0.0, 1.0, 0.0, 0.0, 0.0, 0.0, 0.0, 0.0, 0.0, 0.0, 0.0, 1.0, 1.0, 1.0, 1.0, 1.0, 1.0, 1.0, 1.0, 1.0, 1.0, 1.0, 1.0, 1.0, 1.0, 1.0, 1.0, 1.0, 0.0, 1.0, 0.0, 1.0, 0.0, 1.0, 0.0, 1.0, 0.0, 1.0, 0.0, 1.0, 0.0, 1.0, 0.0, 0.0, 0.0, 0.0, 0.0, 0.0, 0.0, 0.0, 0.0, 0.0, 1.0, 0.0, 1.0, 0.0, 1.0, 0.0, 1.0, 1.0, 1.0, 1.0, 1.0, 1.0, 1.0, 1.0, 1.0, 1.0, 1.0, 1.0, 1.0, 1.0, 1.0, 1.0, 1.0, 1.0, 0.0, 1.0, 0.0, 1.0, 0.0, 1.0, 1.0, 1.0, 1.0, 1.0, 1.0, 1.0, 1.0, 1.0, 1.0, 1.0, 1.0, 1.0, 1.0, 1.0, 1.0, 1.0, 0.0, 1.0, 0.0, 1.0, 0.0, 1.0, 0.0, 1.0, 0.0, 1.0, 0.0, 1.0, 0.0, 1.0, 0.0, 1.0, 1.0, 1.0, 1.0, 1.0, 1.0, 1.0, 1.0, 1.0, 0.0, 1.0, 0.0, 1.0, 0.0, 1.0, 0.0, 1.0, 0.75, 1.0, 0.75, 1.0, 1.0, 1.0, 1.0, 1.0, 0.0, 1.0, 0.0, 1.0, 0.0, 1.0, 1.0, 1.0, 1.0, 1.0, 1.0, 1.0, 1.0, 1.0, 0.5, 1.0, 0.5, 1.0, 0.75, 1.0, 0.75, 1.0, 1.0, 1.0, 1.0, 1.0, 0.75, 1.0, 0.75, 1.0, 1.0, 1.0, 1.0, 1.0, 0.75, 1.0, 0.75, 1.0, 1.0, 1.0, 1.0, 1.0, 0.75, 1.0, 0.75, 1.0, 1.0, 1.0, 1.0, 1.0, 0.75, 1.0, 0.75, 1.0, 1.0, 1.0, 1.0, 1.0, 0.75, 1.0, 0.75, 1.0, 1.0, 1.0, 1.0, 1.0, 0.75, 1.0, 0.75, 1.0, 1.0, 1.0, 1.0, 1.0, 0.75, 1.0, 0.75, 1.0, 1.0, 1.0, 1.0, 1.0, 0.75, 1.0, 0.75, 1.0, 1.0, 1.0, 1.0, 1.0, 0.75, 1.0, 0.75, 1.0, 1.0, 1.0, 1.0, 1.0, 0.75, 1.0, 0.75, 1.0, 1.0, 1.0, 1.0, 1.0, 0.75, 1.0, 0.75, 1.0, 1.0, 1.0, 1.0, 1.0, 0.75, 1.0, 0.75, 0.0, 0.5, 0.0, 0.75, 0.5293, 0.75, 0.5293, 0.5, 1.0, 0.5, 1.0, 0.5, 1.0, 0.75, 1.0, 0.75, 1.0, 0.5, 1.0, 0.5, 1.0, 0.75, 1.0, 0.75, 0.0, 0.5, 0.0, 0.5, 0.0, 0.75, 0.5293, 0.5, 0.5293, 0.75, 1.0, 0.75, 1.0, 0.5, 1.0, 0.0, 1.0, 0.0, 1.0, 0.25, 1.0, 0.25, 0.5293, 0.0, 0.5293, 0.25, 1.0, 0.25, 1.0, 0.0, 0.0, 0.0, 0.0, 0.0, 0.0, 0.25, 0.0, 0.25, 0.0, 0.0, 0.0, 0.0, 0.0, 0.25, 1.0, 0.0, 1.0, 0.0, 1.0, 0.25, 1.0, 0.25, 1.0, 0.0, 1.0, 0.0, 1.0, 0.25, 1.0, 0.25, 0.0, 0.0, 0.0, 0.25, 0.5293, 0.25, 0.5293, 0.0, 1.0, 0.5, 1.0, 0.5, 1.0, 0.25, 1.0, 0.25, 1.0, 0.5, 1.0, 0.5, 1.0, 0.25, 1.0, 0.25, 1.0, 0.5, 1.0, 0.5, 1.0, 0.25, 1.0, 0.25, 1.0, 0.5, 1.0, 0.5, 1.0, 0.25, 1.0, 0.25, 1.0, 0.5, 1.0, 0.5, 1.0, 0.25, 1.0, 0.25, 1.0, 0.5, 1.0, 0.5, 1.0, 0.25, 1.0, 0.25, 1.0, 0.5, 1.0, 0.5, 1.0, 0.25, 1.0, 0.25, 1.0, 0.5, 1.0, 0.5, 1.0, 0.25, 1.0, 0.25, 1.0, 0.5, 1.0, 0.5, 1.0, 0.25, 1.0, 0.25, 1.0, 0.5, 1.0, 0.5, 1.0, 0.25, 1.0, 0.25, 1.0, 0.5, 1.0, 0.5, 1.0, 0.25, 1.0, 0.25, 1.0, 0.5, 1.0, 0.5, 1.0, 0.25, 1.0, 0.25, 0.0, 0.0, 0.0, 1.0, 0.0, 1.0, 0.0, 1.0, 0.0, 1.0, 0.0, 1.0, 0.0, 1.0, 0.0, 0.5567, 0.0, 1.0, 0.0, 1.0, 0.0, 1.0, 0.0, 1.0, 0.0, 1.0, 0.0, 0.7089, 0.0, 0.4399, 0.0, 0.5152, 0.0, 0.5594, 0.0, 0.5567, 0.0, 0.0, 0.0, 0.0, 0.0, 0.4941, 0.0, 0.4399, 0.0, 0.7089, 0.0, 0.7341, 0.0, 0.4693, 0.0, 0.4399, 0.0, 0.4693, 0.0, 0.0, 0.0, 0.0, 1.0, 0.0, 1.0, 0.0, 1.0, 0.0, 1.0, 0.0, 0.0, 0.5, 0.0, 0.4693, 0.0, 0.7341, 0.0, 0.7323, 0.0, 0.7323, 0.0, 1.0, 0.0, 1.0, 0.0, 1.0, 0.0, 0.7089, 0.0, 1.0, 0.0, 1.0, 0.0, 0.7341, 0.0, 0.7341, 0.0, 1.0, 0.0, 1.0, 0.0, 0.7323, 1.0, 0.0, 1.0, 0.0, 0.0, 0.0, 1.0, 0.0, 1.0, 0.0, 0.5293, 0.0, 0.0, 0.0, 0.0, 0.0])
me_plane.use_remesh_fix_poles = True
me_plane.use_remesh_preserve_attributes = False
me_plane.use_mirror_vertex_groups = False
me_plane.update()
arm_armature_002 = bpy.data.armatures.new('Armature.002')  # bones are not reproduced

# ---- objects
ob_light = bpy.data.objects.new('Light', light_light)
ob_camera = bpy.data.objects.new('Camera', cam_camera)
ob_empty = bpy.data.objects.new('Empty', None)
ob_plane = bpy.data.objects.new('Plane', me_plane)
ob_armature = bpy.data.objects.new('Armature', arm_armature_002)

# ---- transforms, parenting, visibility, modifiers, constraints
ob_light.location = (4.076, 1.005, 5.904)
ob_light.rotation_euler = (0.6503, 0.05522, 1.866)
ob_light.lock_rotations_4d = False
ob_light.empty_display_type = 'ARROWS'
ob_light.color = (0.0, 0.0, 0.0, 0.0)
ob_light.lineart.crease_threshold = 0.0
ob_camera.location = (7.359, -6.926, 4.958)
ob_camera.rotation_euler = (1.109, 0.0, 0.8149)
ob_camera.lock_rotations_4d = False
ob_camera.empty_display_type = 'ARROWS'
ob_camera.color = (0.0, 0.0, 0.0, 0.0)
ob_camera.display_type = 'WIRE'
ob_camera.lineart.crease_threshold = 0.0
ob_empty.location = (-0.6653, 0.0, 0.0)
ob_empty.rotation_euler = (1.571, -0.0, 0.0)
ob_empty.empty_display_type = 'IMAGE'
ob_empty.empty_display_size = 5.0
ob_empty.empty_image_offset = (-0.5, -0.5)
ob_empty.empty_image_depth = 'BACK'
ob_empty.empty_image_side = 'FRONT'
ob_empty.lineart.crease_threshold = 0.0
ob_plane.parent = ob_armature
ob_plane.matrix_parent_inverse = Matrix(((0.6282, 1.768e-07, -1.316, 0.3968), (-1.768e-07, 1.458, 1.115e-07, 2.804e-09), (1.316, 1.115e-07, 0.6282, -0.07141), (-0.0, -0.0, -0.0, 1.0)))
ob_plane.location = (0.0, 0.0, 0.0)
ob_plane.rotation_euler = (1.571, 0.0, 0.0)
ob_plane.lineart.crease_threshold = 0.0
_vg = ob_plane.vertex_groups.new(name='Bone')
for _i, _w in zip([2, 3, 4, 5, 6, 7, 8, 9, 11, 13, 18, 31, 35, 36, 43, 44, 53, 57, 59, 60, 67, 77, 79, 125, 126, 127, 128, 130, 146, 147, 148, 149, 150, 162, 163, 164, 165, 166, 167, 170, 178, 179, 182, 185, 187, 194, 197, 202, 203, 206, 211, 235, 237, 239, 240, 241, 242, 243, 251, 252, 253, 257, 260, 261, 262, 263, 264, 272, 273, 285, 286, 287, 288, 289, 290, 291, 293, 295, 301, 328, 329, 330, 331, 332, 333, 334, 335, 337, 339, 344, 357, 361, 362, 369, 370, 379, 383, 385, 386, 393, 403, 405, 451, 452, 453, 454, 456, 472, 473, 474, 475, 476, 489, 490, 491, 492, 493, 494, 497, 505, 506, 509, 512, 514, 521, 524, 529, 530, 533, 538, 562, 564, 567, 568, 569, 570, 571, 579, 580, 581, 585, 589, 590, 591, 592, 593, 601, 602], [0.2134, 0.03962, 0.1186, 0.6286, 0.2499, 0.8211, 0.1477, 0.8625, 0.7288, 0.1433, 0.02704, 0.1606, 0.4903, 0.3219, 0.72, 0.848, 0.132, 0.8075, 0.07302, 0.3362, 0.4257, 0.04537, 0.08431, 0.5653, 0.1236, 0.3926, 0.5756, 0.03438, 0.02381, 0.7123, 0.03015, 0.8322, 0.6974, 0.1155, 0.5716, 0.7715, 0.752, 0.2023, 0.05771, 0.005203, 0.2219, 0.5912, 0.1288, 0.6881, 0.1231, 0.2901, 0.8409, 0.8407, 0.2794, 0.5588, 0.05555, 0.5182, 0.7575, 0.6241, 0.8207, 0.8451, 0.6238, 0.09362, 0.3092, 0.7823, 0.1592, 0.09591, 0.2735, 0.6319, 0.5516, 0.06238, 0.03732, 0.1758, 0.2359, 0.3479, 0.3563, 0.7102, 0.4936, 0.8463, 0.2067, 0.788, 0.5516, 0.1785, 0.07129, 0.2134, 0.03944, 0.118, 0.6285, 0.2488, 0.821, 0.1445, 0.8621, 0.7282, 0.1432, 0.02703, 0.1606, 0.4898, 0.3217, 0.72, 0.848, 0.1293, 0.8074, 0.07302, 0.3362, 0.4255, 0.0442, 0.08326, 0.5653, 0.1234, 0.3925, 0.5756, 0.03401, 0.02519, 0.7123, 0.01575, 0.8316, 0.6973, 0.1154, 0.5713, 0.7709, 0.7503, 0.1957, 0.0574, 0.005184, 0.2218, 0.5873, 0.1287, 0.6881, 0.1196, 0.2894, 0.8408, 0.8405, 0.2793, 0.5585, 0.05449, 0.5182, 0.7572, 0.624, 0.8204, 0.8443, 0.6216, 0.09341, 0.3091, 0.7809, 0.1592, 0.09582, 0.273, 0.6309, 0.5486, 0.05719, 0.03574, 0.1756, 0.227]): _vg.add([_i], _w, 'REPLACE')
_vg = ob_plane.vertex_groups.new(name='Bone.001')
for _i, _w in zip([9, 11, 12, 13, 14, 15, 16, 17, 21, 22, 23, 24, 25, 26, 31, 32, 41, 42, 44, 48, 52, 56, 57, 63, 66, 67, 71, 72, 74, 147, 149, 150, 166, 167, 168, 169, 172, 173, 174, 179, 180, 182, 189, 191, 192, 193, 196, 197, 199, 200, 201, 202, 205, 206, 208, 237, 241, 242, 243, 244, 245, 246, 247, 248, 252, 263, 264, 265, 266, 267, 268, 269, 289, 291, 293, 294, 295, 296, 297, 298, 299, 316, 318, 319, 320, 321, 335, 337, 338, 339, 340, 341, 342, 343, 347, 348, 349, 350, 351, 352, 357, 358, 367, 368, 370, 374, 378, 382, 383, 389, 392, 393, 397, 398, 400, 473, 475, 476, 493, 494, 495, 496, 499, 500, 501, 506, 507, 509, 516, 518, 519, 520, 523, 524, 526, 527, 528, 529, 532, 533, 535, 564, 569, 570, 571, 572, 573, 574, 575, 576, 580, 592, 593, 594, 595, 596, 597, 598], [0.05458, 0.189, 0.8381, 0.8324, 0.8713, 0.9106, 0.6222, 0.5111, 0.3569, 0.4594, 0.1444, 0.1363, 0.01802, 0.01721, 0.8148, 0.9039, 0.3766, 0.6648, 0.0481, 0.8855, 0.508, 0.4271, 0.1442, 0.143, 0.106, 0.5387, 0.0162, 0.8832, 0.001452, 0.2531, 0.08787, 0.2648, 0.1156, 0.8899, 0.892, 0.6063, 0.3432, 0.09884, 0.00113, 0.03235, 0.3324, 0.846, 0.1264, 0.001162, 0.8836, 0.8921, 0.5899, 0.0214, 0.8562, 0.4909, 0.4305, 0.09728, 0.1083, 0.3888, 0.001776, 0.1894, 0.01267, 0.1473, 0.869, 0.9047, 0.4488, 0.4197, 0.1135, 0.005013, 0.06336, 0.06453, 0.8518, 0.875, 0.6615, 0.3952, 0.1466, 0.03417, 0.05175, 0.1683, 0.4187, 0.8987, 0.7987, 0.8987, 0.9129, 0.6765, 0.5133, 0.375, 0.4334, 0.1409, 0.1078, 0.01302, 0.05446, 0.1887, 0.8376, 0.8324, 0.8713, 0.9106, 0.6222, 0.5111, 0.3569, 0.4594, 0.1444, 0.1363, 0.01802, 0.01721, 0.8148, 0.9039, 0.3766, 0.6647, 0.04806, 0.8855, 0.508, 0.4271, 0.1442, 0.143, 0.106, 0.5386, 0.0162, 0.8831, 0.001452, 0.2531, 0.08764, 0.2647, 0.1117, 0.8897, 0.892, 0.6063, 0.3432, 0.09884, 0.001129, 0.02993, 0.3324, 0.8459, 0.1264, 0.001161, 0.8833, 0.8921, 0.5899, 0.02135, 0.8562, 0.4909, 0.4305, 0.0972, 0.1083, 0.3886, 0.001776, 0.1893, 0.01219, 0.146, 0.8689, 0.9047, 0.4488, 0.4197, 0.1135, 0.005013, 0.06283, 0.06063, 0.8513, 0.875, 0.6615, 0.3952, 0.1466, 0.03417]): _vg.add([_i], _w, 'REPLACE')
_vg = ob_plane.vertex_groups.new(name='Bone.002')
for _i, _w in zip([14, 15, 16, 17, 21, 22, 23, 24, 25, 26, 27, 28, 29, 30, 32, 39, 40, 41, 42, 47, 48, 51, 52, 56, 63, 66, 71, 74, 168, 169, 172, 173, 174, 175, 176, 177, 180, 181, 183, 184, 186, 189, 191, 193, 195, 196, 198, 199, 200, 201, 205, 208, 238, 244, 245, 246, 247, 248, 249, 250, 255, 256, 259, 265, 266, 267, 268, 269, 270, 271, 274, 296, 297, 298, 299, 316, 318, 319, 320, 321, 322, 323, 324, 325, 326, 340, 341, 342, 343, 347, 348, 349, 350, 351, 352, 353, 354, 355, 356, 358, 365, 366, 367, 368, 373, 374, 377, 378, 382, 389, 392, 397, 400, 488, 495, 496, 499, 500, 501, 502, 503, 504, 507, 508, 510, 511, 513, 516, 518, 520, 522, 523, 525, 526, 527, 528, 532, 535, 565, 566, 572, 573, 574, 575, 576, 577, 578, 583, 584, 587, 588, 594, 595, 596, 597, 598, 599, 600, 603], [0.1008, 0.06235, 0.3689, 0.4866, 0.6384, 0.5399, 0.8537, 0.8634, 0.9656, 0.9663, 0.9887, 0.9889, 0.9947, 0.9947, 0.0742, 0.9975, 0.9971, 0.6189, 0.3273, 0.9917, 0.0945, 0.9927, 0.4915, 0.5728, 0.8553, 0.8939, 0.9665, 0.9742, 0.09335, 0.3893, 0.6546, 0.9004, 0.9742, 0.9899, 0.9969, 0.9978, 0.6636, 0.9971, 1.0, 1.0, 0.9926, 0.872, 0.9741, 0.09007, 0.997, 0.4032, 0.9944, 0.1258, 0.5094, 0.5694, 0.8917, 0.9741, 0.9977, 0.0754, 0.5476, 0.5791, 0.886, 0.9723, 0.9897, 0.9952, 0.9973, 0.9969, 0.9973, 0.1022, 0.3317, 0.6006, 0.8518, 0.9574, 0.9845, 0.9938, 0.9969, 0.08479, 0.06352, 0.3163, 0.4857, 0.6208, 0.5665, 0.8575, 0.8921, 0.9681, 0.9751, 0.993, 0.9934, 0.9975, 0.9978, 0.1008, 0.06235, 0.3689, 0.4866, 0.6384, 0.5399, 0.8537, 0.8634, 0.9656, 0.9663, 0.9887, 0.9889, 0.9947, 0.9947, 0.0742, 0.9975, 0.9971, 0.6189, 0.3273, 0.9917, 0.0945, 0.9927, 0.4915, 0.5728, 0.8553, 0.8939, 0.9665, 0.9742, 0.9984, 0.09335, 0.3893, 0.6546, 0.9004, 0.9742, 0.9899, 0.9969, 0.9978, 0.6636, 0.9971, 1.0, 1.0, 0.9926, 0.872, 0.9741, 0.09007, 0.997, 0.4032, 0.9944, 0.1258, 0.5094, 0.5694, 0.8917, 0.9741, 0.9977, 0.9982, 0.07539, 0.5476, 0.5791, 0.886, 0.9723, 0.9897, 0.9952, 0.9973, 0.9969, 0.9973, 0.9983, 0.1022, 0.3317, 0.6006, 0.8518, 0.9574, 0.9845, 0.9938, 0.9969]): _vg.add([_i], _w, 'REPLACE')
_vg = ob_plane.vertex_groups.new(name='Bone.003')
for _i, _w in zip([6, 8, 9, 10, 11, 12, 35, 53, 64, 72, 104, 105, 106, 107, 146, 148, 149, 151, 152, 153, 164, 165, 166, 167, 179, 187, 190, 192, 194, 206, 224, 237, 240, 241, 242, 252, 260, 261, 262, 263, 264, 273, 288, 290, 292, 294, 334, 336, 361, 379, 390, 398, 472, 477, 514, 517], [0.06004, 0.674, 0.01909, 0.9079, 0.06718, 0.1192, 0.05223, 0.5849, 0.8815, 0.07578, 0.5099, 0.08917, 0.5313, 0.09884, 0.7608, 0.8915, 0.0528, 0.9397, 0.4703, 0.4612, 0.06226, 0.1722, 0.6706, 0.01663, 0.3401, 0.6665, 0.9039, 0.07536, 0.001127, 0.02173, 0.5107, 0.009589, 0.01576, 0.07821, 0.2173, 0.1306, 0.005952, 0.1191, 0.3495, 0.8527, 0.08597, 0.7063, 0.1, 0.336, 0.6471, 0.04377, 0.01034, 0.01044, 0.01344, 0.1269, 0.1526, 0.002426, 0.2645, 0.01209, 0.06432, 0.06887]): _vg.add([_i], _w, 'REPLACE')
_vg = ob_plane.vertex_groups.new(name='Bone.004')
for _i, _w in zip([8, 10, 53, 64, 104, 105, 106, 107, 108, 109, 110, 111, 146, 148, 151, 152, 153, 154, 155, 187, 190, 224, 225, 226, 227, 262, 290], [0.08629, 0.05787, 0.0998, 0.001146, 0.4627, 0.908, 0.4475, 0.8971, 0.9555, 0.9903, 0.964, 1.004, 0.004726, 0.05316, 0.01345, 0.5246, 0.5297, 0.9859, 0.9865, 0.08932, 0.02582, 0.4694, 0.976, 0.9538, 0.975, 0.0001863, 0.04022]): _vg.add([_i], _w, 'REPLACE')
_vg = ob_plane.vertex_groups.new(name='Bone.005')
for _i, _w in zip([112, 113, 114, 115, 116, 117, 118, 119, 122, 156, 157, 158, 159, 226, 227, 228, 229, 230, 231], [0.9867, 0.9816, 0.9787, 0.9794, 0.1092, 0.4648, 0.446, 0.4603, 0.02002, 0.9835, 0.9854, 0.09171, 0.05828, 0.02614, 0.01258, 0.993, 0.9977, 0.08217, 0.4504]): _vg.add([_i], _w, 'REPLACE')
_vg = ob_plane.vertex_groups.new(name='Bone.006')
for _i, _w in zip([116, 117, 118, 119, 120, 121, 122, 123, 158, 159, 160, 161, 230, 231, 232, 233, 236], [0.8904, 0.5361, 0.5551, 0.5396, 0.9857, 0.9884, 0.9652, 0.9923, 0.9083, 0.9417, 1.002, 0.9869, 0.9185, 0.5505, 0.9916, 0.9981, 0.9978]): _vg.add([_i], _w, 'REPLACE')
_vg = ob_plane.vertex_groups.new(name='Bone.011')
for _i, _w in zip([8, 35, 53, 64, 146, 187, 190, 288, 290, 292, 294, 332, 334, 335, 336, 337, 338, 361, 379, 390, 398, 430, 431, 432, 433, 472, 474, 475, 477, 478, 479, 491, 492, 493, 494, 506, 514, 517, 519, 521, 533, 551, 564, 568, 569, 570, 580, 589, 590, 591, 592, 593, 602], [0.008663, 0.01272, 0.1222, 0.0695, 0.1486, 0.06263, 0.01375, 0.09872, 0.3215, 0.2996, 0.02201, 0.06025, 0.68, 0.02016, 0.8951, 0.0682, 0.1177, 0.05203, 0.5853, 0.798, 0.06891, 0.5096, 0.06074, 0.5281, 0.1069, 0.6409, 0.9084, 0.05363, 0.9188, 0.4725, 0.451, 0.06305, 0.1748, 0.6809, 0.01678, 0.3459, 0.672, 0.8684, 0.07249, 0.001022, 0.0228, 0.5095, 0.0105, 0.01668, 0.07943, 0.2206, 0.1328, 0.006494, 0.1204, 0.3545, 0.86, 0.08612, 0.7192]): _vg.add([_i], _w, 'REPLACE')
_vg = ob_plane.vertex_groups.new(name='Bone.012')
for _i, _w in zip([290, 334, 336, 379, 390, 430, 431, 432, 433, 434, 435, 436, 437, 472, 474, 477, 478, 479, 480, 481, 514, 517, 551, 552, 553, 554], [0.03998, 0.08373, 0.05784, 0.09853, 0.002001, 0.4626, 0.9372, 0.4494, 0.8864, 0.9514, 0.9928, 0.9587, 1.001, 0.01077, 0.03915, 0.02317, 0.5234, 0.5365, 0.9883, 0.9791, 0.087, 0.02534, 0.4698, 0.9781, 0.949, 0.9759]): _vg.add([_i], _w, 'REPLACE')
_vg = ob_plane.vertex_groups.new(name='Bone.013')
for _i, _w in zip([434, 438, 439, 440, 441, 442, 443, 444, 445, 446, 447, 448, 449, 482, 483, 484, 485, 486, 487, 553, 554, 555, 556, 557, 558, 559, 560, 563], [0.002808, 0.9925, 0.9862, 0.9763, 0.9874, 0.7412, 0.573, 0.7523, 0.5857, 0.1599, 0.06473, 0.1246, 0.07855, 0.9935, 0.9927, 0.9257, 0.9532, 0.1209, 0.09292, 0.03205, 0.008623, 1.0, 1.007, 0.3562, 0.5208, 0.07543, 0.03459, 0.05206]): _vg.add([_i], _w, 'REPLACE')
_vg = ob_plane.vertex_groups.new(name='Bone.014')
for _i, _w in zip([442, 443, 444, 445, 446, 447, 448, 449, 484, 485, 486, 487, 557, 558, 559, 560, 563], [0.2582, 0.4283, 0.2488, 0.4143, 0.84, 0.9353, 0.8757, 0.9215, 0.07434, 0.04367, 0.879, 0.9072, 0.6446, 0.4803, 0.9248, 0.9578, 0.948]): _vg.add([_i], _w, 'REPLACE')
_vg = ob_plane.vertex_groups.new(name='Bone.007')
for _i, _w in zip([2, 3, 4, 5, 7, 9, 18, 19, 20, 43, 44, 59, 60, 61, 62, 69, 70, 75, 76, 125, 126, 127, 128, 130, 132, 162, 163, 164, 170, 171, 178, 185, 188, 197, 202, 203, 204, 207, 209, 235, 239, 240, 251, 253, 254, 257, 258, 260, 261, 272, 284, 286, 287, 289, 300, 301, 302, 303, 328, 329, 330, 331, 333, 335, 344, 345, 346, 369, 370, 385, 386, 387, 388, 395, 396, 401, 402, 451, 452, 453, 454, 456, 458, 489, 490, 491, 497, 498, 505, 512, 515, 524, 529, 530, 531, 534, 536, 562, 567, 568, 579, 581, 582, 585, 586, 589, 590, 601], [0.6981, 0.3285, 0.05987, 0.2993, 0.1081, 0.01648, 0.7993, 0.8232, 0.06273, 0.2258, 0.07404, 0.8063, 0.6051, 0.8382, 0.9078, 0.4292, 0.06686, 0.05107, 0.05898, 0.3831, 0.2065, 0.5291, 0.3726, 0.1347, 0.04128, 0.6804, 0.1882, 0.05514, 0.8233, 0.08937, 0.5169, 0.2573, 0.8266, 0.09036, 0.004165, 0.6477, 0.8971, 0.08755, 0.07493, 0.4239, 0.2582, 0.08111, 0.559, 0.7158, 0.1435, 0.566, 0.8454, 0.1246, 0.01454, 0.278, 0.8256, 0.5858, 0.2366, 0.07435, 0.9097, 0.8058, 0.08871, 0.4447, 0.6981, 0.3284, 0.0597, 0.2993, 0.1081, 0.01647, 0.7993, 0.8232, 0.06273, 0.2258, 0.07404, 0.8063, 0.6051, 0.8382, 0.9078, 0.4292, 0.06686, 0.05114, 0.05896, 0.3831, 0.2064, 0.529, 0.3726, 0.1346, 0.04112, 0.6803, 0.1881, 0.05511, 0.8233, 0.08937, 0.5168, 0.2573, 0.8265, 0.09036, 0.004159, 0.6477, 0.8971, 0.08755, 0.07499, 0.4239, 0.2582, 0.0811, 0.559, 0.7158, 0.1435, 0.5659, 0.8454, 0.1244, 0.01445, 0.2778]): _vg.add([_i], _w, 'REPLACE')
_vg = ob_plane.vertex_groups.new(name='Bone.008')
for _i, _w in zip([0, 2, 18, 19, 20, 37, 38, 45, 46, 54, 58, 59, 60, 62, 65, 68, 69, 70, 162, 170, 171, 203, 204, 207, 253, 254, 258, 275, 277, 278, 279, 281, 282, 283, 286, 300, 301, 302, 303, 304, 305, 306, 307, 308, 309, 310, 311, 328, 344, 345, 346, 363, 364, 371, 372, 380, 384, 385, 386, 388, 391, 394, 395, 396, 489, 497, 498, 530, 531, 534, 581, 582, 586, 604, 605, 607, 608, 609, 611, 612, 613], [0.9529, 0.03235, 0.1464, 0.124, 0.9367, 0.9462, 0.9755, 0.9921, 0.933, 0.6538, 0.2223, 0.109, 0.006776, 0.07862, 0.2267, 0.1435, 0.5649, 0.9317, 0.006844, 0.1197, 0.9064, 0.03614, 0.08696, 0.9106, 0.01907, 0.8526, 0.06681, 0.4419, 0.8447, 0.4966, 0.203, 0.9896, 0.9935, 0.9003, 0.00618, 0.07806, 0.1121, 0.9097, 0.5502, 0.9937, 0.9743, 0.9529, 0.9646, 0.1168, 0.8511, 0.008409, 0.06425, 0.03235, 0.1464, 0.124, 0.9367, 0.9462, 0.9755, 0.9921, 0.933, 0.6538, 0.2223, 0.109, 0.006776, 0.07862, 0.2267, 0.1435, 0.5649, 0.9317, 0.006842, 0.1197, 0.9064, 0.03614, 0.08696, 0.9106, 0.01907, 0.8526, 0.0668, 0.1589, 0.4419, 0.8447, 0.4966, 0.203, 0.9896, 0.9935, 0.9003]): _vg.add([_i], _w, 'REPLACE')
_vg = ob_plane.vertex_groups.new(name='Bone.009')
for _i, _w in zip([0, 33, 37, 46, 54, 55, 58, 65, 68, 73, 275, 276, 277, 278, 279, 283, 306, 307, 308, 309, 310, 311, 313, 359, 363, 372, 380, 381, 384, 391, 394, 399, 604, 605, 606, 607, 608, 609, 613], [0.05391, 0.2121, 0.1079, 0.09609, 0.3426, 0.01573, 0.7513, 0.4943, 0.6643, 0.3522, 0.4164, 0.2016, 0.309, 0.4102, 0.4718, 0.215, 0.05391, 0.06612, 0.8739, 0.1467, 0.926, 0.8492, 0.006022, 0.2121, 0.1079, 0.09609, 0.3426, 0.01573, 0.7513, 0.4943, 0.6643, 0.3522, 0.7988, 0.4164, 0.2016, 0.309, 0.4102, 0.4718, 0.215]): _vg.add([_i], _w, 'REPLACE')
_vg = ob_plane.vertex_groups.new(name='Bone.010')
for _i, _w in zip([1, 33, 34, 49, 50, 55, 58, 65, 68, 73, 275, 276, 278, 279, 280, 310, 311, 312, 313, 314, 315, 317, 327, 359, 360, 375, 376, 381, 384, 391, 394, 399, 604, 605, 606, 608, 609, 610], [1.001, 0.8857, 1.006, 1.001, 1.001, 1.022, 0.002562, 0.2791, 0.1922, 0.6521, 0.1417, 0.8303, 0.0932, 0.3251, 1.009, 0.03963, 0.08656, 0.9852, 0.9636, 1.0, 1.001, 1.001, 1.001, 0.8857, 1.006, 1.001, 1.001, 1.022, 0.002562, 0.2791, 0.1922, 0.6521, 0.03459, 0.1417, 0.8303, 0.0932, 0.3251, 1.009]): _vg.add([_i], _w, 'REPLACE')
_vg = ob_plane.vertex_groups.new(name='Bone.015')
for _i, _w in zip([2, 3, 4, 5, 6, 8, 19, 35, 36, 61, 75, 76, 77, 78, 79, 80, 81, 82, 83, 85, 87, 89, 124, 126, 127, 129, 130, 131, 132, 133, 134, 135, 136, 162, 163, 164, 165, 170, 178, 187, 188, 194, 209, 210, 211, 212, 213, 215, 239, 240, 251, 253, 257, 258, 260, 261, 262, 272, 284, 285, 288, 332, 361, 362, 387, 450, 455, 521], [0.02509, 0.5924, 0.7375, 0.02705, 0.6039, 0.04057, 0.02425, 0.3163, 0.5113, 0.09959, 0.9346, 0.8366, 0.7899, 0.9818, 0.8164, 0.7424, 0.5171, 0.7506, 0.5131, 0.3308, 0.3894, 0.01988, 0.08888, 0.6349, 0.03385, 0.9512, 0.7594, 0.9969, 0.8022, 0.9735, 0.1347, 0.3196, 0.03231, 0.1644, 0.2016, 0.09048, 0.006352, 0.003577, 0.2317, 0.01831, 0.1278, 0.5611, 0.9033, 0.9605, 0.8394, 0.8636, 0.5186, 0.3809, 0.08456, 0.03705, 0.09955, 0.08113, 0.311, 0.06214, 0.5461, 0.1825, 0.03427, 0.5139, 0.08138, 0.3074, 0.1304, 0.009885, 0.07484, 0.1219, 0.04493, 0.9024, 0.03902, 0.09691]): _vg.add([_i], _w, 'REPLACE')
_vg = ob_plane.vertex_groups.new(name='Bone.016')
for _i, _w in zip([4, 76, 77, 79, 80, 81, 82, 83, 84, 85, 86, 87, 88, 89, 90, 91, 93, 95, 130, 132, 134, 135, 136, 137, 138, 139, 140, 141, 210, 211, 212, 213, 214, 215, 216, 217, 219], [0.0524, 0.086, 0.1247, 0.06654, 0.2353, 0.471, 0.2453, 0.468, 0.9727, 0.659, 0.9547, 0.6042, 0.9108, 0.8853, 0.8317, 0.9007, 0.1032, 0.1139, 0.05123, 0.1262, 0.8585, 0.6777, 0.9473, 0.9565, 0.9425, 0.8798, 0.06314, 0.07823, 0.007055, 0.07926, 0.1323, 0.4696, 0.9464, 0.6057, 0.5985, 0.8784, 0.0581]): _vg.add([_i], _w, 'REPLACE')
_vg = ob_plane.vertex_groups.new(name='Bone.017')
for _i, _w in zip([86, 88, 89, 90, 91, 92, 93, 94, 95, 99, 138, 139, 140, 141, 142, 143, 214, 216, 217, 218, 219], [0.0261, 0.09992, 0.077, 0.1753, 0.07409, 0.6064, 0.826, 0.6183, 0.8158, 0.04478, 0.06492, 0.1097, 0.7685, 0.7404, 0.02673, 0.0308, 0.05119, 0.3947, 0.1026, 0.5589, 0.8665]): _vg.add([_i], _w, 'REPLACE')
_vg = ob_plane.vertex_groups.new(name='Bone.018')
for _i, _w in zip([92, 93, 94, 95, 96, 97, 98, 99, 102, 140, 141, 142, 143, 145, 218, 220, 221], [0.3688, 0.006471, 0.3635, 0.01092, 0.5296, 0.05781, 0.42, 0.1328, 0.00721, 0.163, 0.1821, 0.7475, 0.6808, 0.002367, 0.4315, 0.4855, 0.02134]): _vg.add([_i], _w, 'REPLACE')
_vg = ob_plane.vertex_groups.new(name='Bone.019')
for _i, _w in zip([93, 95, 96, 97, 98, 99, 100, 101, 102, 103, 142, 143, 144, 145, 219, 220, 221, 222, 223, 234], [0.02927, 0.02637, 0.4671, 0.9196, 0.5676, 0.8137, 0.99, 1.116, 0.9694, 1.25, 0.2107, 0.2756, 1.005, 0.9706, 0.05764, 0.5127, 0.9525, 0.984, 1.148, 0.993]): _vg.add([_i], _w, 'REPLACE')
_vg = ob_plane.vertex_groups.new(name='Bone.020')
for _i, _w in zip([6, 35, 36, 61, 124, 129, 194, 284, 285, 288, 328, 329, 330, 331, 332, 334, 345, 361, 362, 387, 401, 402, 403, 404, 405, 406, 407, 408, 409, 411, 412, 413, 415, 417, 450, 452, 453, 455, 456, 457, 458, 459, 460, 461, 462, 463, 489, 490, 491, 492, 497, 505, 514, 515, 521, 536, 537, 538, 539, 540, 541, 542, 544, 567, 568, 579, 581, 585, 586, 589, 590, 591, 601], [0.01025, 0.07536, 0.1208, 0.04425, 0.8969, 0.03215, 0.09626, 0.08087, 0.3062, 0.1316, 0.02519, 0.593, 0.74, 0.02717, 0.6067, 0.03975, 0.02432, 0.3193, 0.5109, 0.09928, 0.9331, 0.8393, 0.7943, 0.9824, 0.829, 0.7605, 0.5213, 0.96, 0.5883, 0.3465, 0.1837, 0.4651, 0.02772, 0.08775, 0.08397, 0.6357, 0.03397, 0.9471, 0.7612, 0.997, 0.8063, 0.9947, 0.1489, 0.9486, 0.03864, 0.6505, 0.1646, 0.202, 0.09069, 0.00629, 0.003635, 0.232, 0.01711, 0.1278, 0.5618, 0.9035, 0.9695, 0.8474, 0.915, 0.5508, 0.04396, 0.4183, 0.02481, 0.0847, 0.03722, 0.09968, 0.08124, 0.3114, 0.0622, 0.5472, 0.183, 0.03399, 0.5146]): _vg.add([_i], _w, 'REPLACE')
_vg = ob_plane.vertex_groups.new(name='Bone.021')
for _i, _w in zip([330, 402, 403, 405, 406, 407, 408, 409, 410, 411, 412, 413, 414, 415, 416, 417, 419, 421, 456, 458, 460, 461, 462, 463, 464, 465, 466, 467, 538, 539, 540, 541, 542, 543, 544, 546], [0.05072, 0.0833, 0.1212, 0.05545, 0.217, 0.468, 0.02143, 0.3941, 0.8507, 0.7296, 0.6941, 0.5373, 0.5287, 0.8246, 0.5258, 0.8057, 0.09838, 0.09424, 0.04932, 0.1224, 0.8437, 0.04716, 0.8894, 0.3089, 0.5216, 0.4959, 0.005911, 0.04164, 0.07274, 0.0807, 0.4387, 0.8224, 0.5852, 0.4975, 0.835, 0.05374]): _vg.add([_i], _w, 'REPLACE')
_vg = ob_plane.vertex_groups.new(name='Bone.022')
for _i, _w in zip([410, 412, 414, 415, 416, 417, 418, 419, 420, 421, 425, 462, 463, 464, 465, 466, 467, 468, 469, 541, 543, 544, 545, 546], [0.1324, 0.1217, 0.4774, 0.1339, 0.4748, 0.101, 0.6103, 0.8261, 0.6194, 0.8284, 0.03101, 0.06578, 0.02874, 0.4826, 0.4917, 0.809, 0.7816, 0.04058, 0.01734, 0.131, 0.493, 0.1198, 0.5497, 0.8667]): _vg.add([_i], _w, 'REPLACE')
_vg = ob_plane.vertex_groups.new(name='Bone.023')
for _i, _w in zip([418, 419, 420, 421, 422, 423, 424, 425, 428, 466, 467, 468, 469, 545, 547], [0.3753, 0.007508, 0.3678, 0.01076, 0.5334, 0.05782, 0.5779, 0.129, 0.009609, 0.1566, 0.1748, 0.7167, 0.7585, 0.4412, 0.5241]): _vg.add([_i], _w, 'REPLACE')
_vg = ob_plane.vertex_groups.new(name='Bone.024')
for _i, _w in zip([419, 421, 422, 423, 424, 425, 426, 427, 428, 429, 468, 469, 470, 471, 546, 547, 548, 549, 550, 561], [0.03515, 0.02959, 0.4622, 0.9183, 0.4158, 0.8256, 0.9914, 1.134, 0.969, 1.29, 0.2356, 0.206, 1.006, 0.9743, 0.06121, 0.4753, 0.9702, 0.9852, 1.172, 0.994]): _vg.add([_i], _w, 'REPLACE')
_m = ob_plane.modifiers.new('Armature', 'ARMATURE')
_m.object = ob_armature
ob_armature.location = (-0.073, -3.117e-08, 0.2666)
ob_armature.rotation_euler = (1.776e-07, 1.125, 2.815e-07)
ob_armature.scale = (0.6857, 0.6857, 0.6857)
ob_armature.lineart.crease_threshold = 0.0

# ---- collection membership
col_collection.objects.link(ob_light)
col_collection.objects.link(ob_camera)
col_collection.objects.link(ob_empty)
col_collection.objects.link(ob_plane)
col_collection.objects.link(ob_armature)

# ---- scene / render settings (as saved in the file)
scene.camera = ob_camera
scene.frame_start = 1; scene.frame_end = 250; scene.frame_set(4)
scene.render.engine = 'BLENDER_EEVEE_NEXT'
scene.cycles.use_denoising = False
scene.cycles.samples = 128
scene.cycles.sampling_pattern = 'TABULATED_SOBOL'
scene.cycles.use_adaptive_sampling = False
scene.cycles.use_light_tree = False
scene.view_settings.view_transform = 'Filmic'
bpy.context.view_layer.update()
